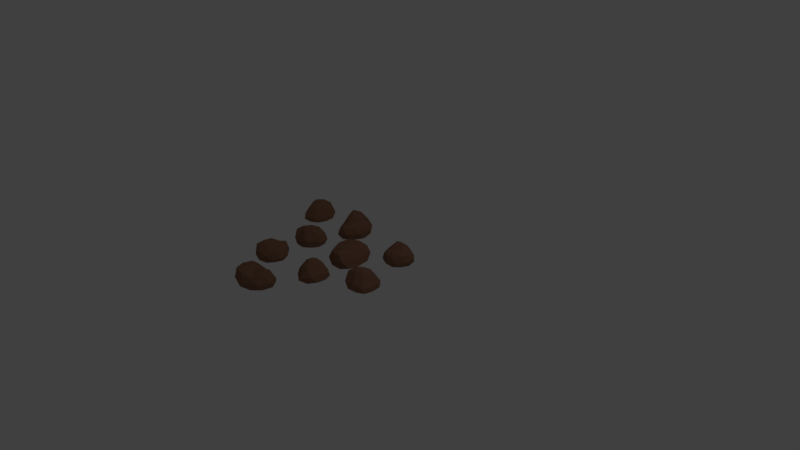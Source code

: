 # Source: Marsrock2.blend  (saved by Blender 2.78.0; exported with 4.5.12 LTS)
import bpy
from mathutils import Matrix  # noqa: F401  (used for matrix-valued properties, if any)

bpy.ops.wm.read_factory_settings(use_empty=True)
scene = bpy.context.scene
scene.name = 'Scene'

# ---- collections
col_collection_1 = bpy.data.collections.new('Collection 1'); scene.collection.children.link(col_collection_1)

# ---- materials (node trees are filled in below, after node groups)
mat_material_001 = bpy.data.materials.new('Material.001')
mat_material_001.alpha_threshold = 0.0
mat_material_001.use_transparent_shadow = False
mat_material_001.diffuse_color = (0.2529, 0.1287, 0.08177, 1.0)
mat_material_001.roughness = 0.5
mat_material_001.specular_intensity = 0.1121

# ---- material node trees

# ---- world
world_world = bpy.data.worlds.new('World'); scene.world = world_world
world_world.color = (0.05088, 0.05088, 0.05088)
world_world.use_sun_shadow = False
world_world.sun_shadow_jitter_overblur = 0.0
world_world.cycles.sampling_method = 'MANUAL'

# ---- cameras
cam_camera = bpy.data.cameras.new('Camera')
cam_camera.clip_end = 100.0
cam_camera.lens = 35.0
cam_camera.sensor_width = 32.0
cam_camera.sensor_height = 18.0
cam_camera.ortho_scale = 7.314
cam_camera.dof.focus_distance = 0.0
cam_camera.dof.aperture_fstop = 128.0

# ---- lights
light_lamp = bpy.data.lights.new('Lamp', 'POINT')
light_lamp.transmission_factor = 0.0
light_lamp.cutoff_distance = 30.0
light_lamp.energy = 100.0
light_lamp.shadow_buffer_clip_start = 1.001
light_lamp.shadow_soft_size = 0.1
light_lamp.shadow_maximum_resolution = 0.006
light_lamp.use_absolute_resolution = True

# ---- meshes
me_icosphere_003 = bpy.data.meshes.new('Icosphere.003')
me_icosphere_003.from_pydata([(3.764, -0.879, -1.341), (3.771, -0.6428, -1.337), (3.998, -0.7655, -1.337), (3.92, -1.067, -1.337), (3.614, -1.093, -1.338), (3.531, -0.8411, -1.338), (3.91, -0.6589, -1.128), (3.986, -0.9032, -1.186), (3.769, -1.13, -1.149), (3.526, -0.9859, -1.184), (3.702, -0.8029, -1.193), (3.772, -0.8881, -1.15), (3.897, -0.8071, -1.356), (3.772, -0.745, -1.356), (3.894, -0.6591, -1.347), (3.645, -0.735, -1.347), (3.631, -0.8613, -1.357), (3.851, -0.9845, -1.357), (3.991, -0.9214, -1.347), (3.673, -1.001, -1.357), (3.772, -1.121, -1.347), (3.524, -0.9645, -1.349), (3.73, -0.6941, -1.25), (3.587, -0.8085, -1.254), (3.98, -0.6743, -1.235), (3.858, -0.6157, -1.236), (3.989, -1.007, -1.249), (4.035, -0.8301, -1.246), (3.683, -1.157, -1.242), (3.86, -1.139, -1.239), (3.485, -0.9178, -1.254), (3.528, -1.058, -1.254), (3.811, -0.7028, -1.146), (3.974, -0.7558, -1.14), (3.899, -1.043, -1.156), (3.621, -1.083, -1.162), (3.589, -0.899, -1.18), (3.855, -0.7558, -1.106), (3.738, -0.8468, -1.161), (3.889, -0.8857, -1.155), (3.759, -1.016, -1.135), (3.644, -0.966, -1.148), (3.112, -0.8133, -1.367), (3.1, -0.6137, -1.323), (3.298, -0.7401, -1.324), (3.239, -0.968, -1.33), (3.005, -0.9825, -1.316), (2.92, -0.7656, -1.323), (3.221, -0.6436, -1.207), (3.307, -0.8625, -1.225), (3.126, -1.012, -1.146), (3.005, -0.8338, -1.122), (2.992, -0.6477, -1.164), (3.18, -0.7526, -1.149), (3.221, -0.7704, -1.362), (3.105, -0.6961, -1.362), (3.214, -0.6529, -1.338), (2.991, -0.6664, -1.332), (2.998, -0.7841, -1.362), (3.187, -0.9043, -1.362), (3.296, -0.8611, -1.338), (3.049, -0.9129, -1.362), (3.124, -1.004, -1.333), (2.936, -0.8824, -1.332), (3.03, -0.6033, -1.253), (2.929, -0.696, -1.253), (3.285, -0.6711, -1.274), (3.168, -0.5968, -1.273), (3.301, -0.9337, -1.289), (3.335, -0.7998, -1.275), (3.057, -1.03, -1.227), (3.194, -1.022, -1.271), (2.921, -0.8201, -1.252), (2.962, -0.9381, -1.227), (3.103, -0.6163, -1.164), (3.292, -0.7413, -1.183), (3.236, -0.9581, -1.205), (3.075, -0.9206, -1.115), (3.012, -0.7243, -1.155), (3.203, -0.6912, -1.148), (3.074, -0.6795, -1.14), (3.254, -0.8202, -1.171), (3.143, -0.9107, -1.115), (3.077, -0.7932, -1.105), (3.607, -0.1915, -1.329), (3.594, 0.01517, -1.329), (3.798, -0.1104, -1.318), (3.743, -0.3595, -1.329), (3.491, -0.3644, -1.329), (3.402, -0.1411, -1.329), (3.629, -0.07206, -1.147), (3.782, -0.2421, -1.132), (3.596, -0.3201, -1.162), (3.464, -0.218, -1.169), (3.537, -0.104, -1.169), (3.597, -0.1876, -1.083), (3.718, -0.1437, -1.335), (3.598, -0.07079, -1.342), (3.7, -0.02565, -1.329), (3.489, -0.05382, -1.336), (3.485, -0.1633, -1.344), (3.688, -0.2893, -1.344), (3.81, -0.2438, -1.334), (3.541, -0.2922, -1.344), (3.61, -0.3808, -1.336), (3.423, -0.258, -1.336), (3.55, -0.01037, -1.262), (3.442, -0.09834, -1.264), (3.733, -0.0589, -1.235), (3.639, 0.007858, -1.251), (3.812, -0.3225, -1.261), (3.829, -0.1735, -1.243), (3.533, -0.3811, -1.262), (3.681, -0.3785, -1.262), (3.389, -0.1871, -1.262), (3.448, -0.3122, -1.262), (3.583, -0.0725, -1.139), (3.699, -0.1419, -1.106), (3.723, -0.3073, -1.139), (3.511, -0.288, -1.148), (3.479, -0.149, -1.157), (3.61, -0.1238, -1.086), (3.56, -0.143, -1.099), (3.684, -0.218, -1.066), (3.605, -0.2612, -1.098), (3.53, -0.204, -1.106), (2.028, -1.323, -1.341), (2.206, -1.479, -1.337), (1.967, -1.575, -1.337), (1.784, -1.323, -1.337), (1.958, -1.071, -1.338), (2.206, -1.167, -1.338), (2.105, -1.575, -1.128), (1.868, -1.479, -1.186), (1.831, -1.167, -1.149), (2.097, -1.071, -1.184), (2.127, -1.323, -1.193), (2.016, -1.323, -1.15), (1.999, -1.471, -1.356), (2.126, -1.415, -1.356), (2.115, -1.563, -1.347), (2.215, -1.323, -1.347), (2.127, -1.231, -1.357), (1.891, -1.323, -1.357), (1.851, -1.471, -1.347), (1.992, -1.175, -1.357), (1.836, -1.175, -1.347), (2.115, -1.083, -1.349), (2.192, -1.415, -1.25), (2.195, -1.231, -1.254), (2.049, -1.619, -1.235), (2.171, -1.563, -1.236), (1.786, -1.415, -1.249), (1.893, -1.563, -1.246), (1.866, -1.083, -1.242), (1.767, -1.231, -1.239), (2.176, -1.083, -1.254), (2.04, -1.027, -1.254), (2.134, -1.471, -1.146), (1.99, -1.563, -1.14), (1.816, -1.323, -1.156), (1.962, -1.083, -1.162), (2.124, -1.175, -1.18), (2.065, -1.471, -1.106), (2.07, -1.323, -1.161), (1.944, -1.415, -1.155), (1.925, -1.231, -1.135), (2.037, -1.175, -1.148), (2.494, -0.862, -1.367), (2.656, -0.9793, -1.323), (2.432, -1.052, -1.324), (2.293, -0.8616, -1.33), (2.432, -0.6712, -1.316), (2.653, -0.7442, -1.323), (2.556, -1.054, -1.207), (2.332, -0.9809, -1.225), (2.332, -0.7458, -1.146), (2.546, -0.7661, -1.122), (2.698, -0.8746, -1.164), (2.497, -0.9532, -1.149), (2.457, -0.9735, -1.362), (2.589, -0.9308, -1.362), (2.553, -1.043, -1.338), (2.684, -0.8618, -1.332), (2.589, -0.7925, -1.362), (2.376, -0.8616, -1.362), (2.34, -0.9735, -1.338), (2.457, -0.7497, -1.362), (2.34, -0.7497, -1.333), (2.552, -0.6824, -1.332), (2.708, -0.9321, -1.253), (2.701, -0.7956, -1.253), (2.494, -1.085, -1.274), (2.625, -1.043, -1.273), (2.281, -0.9308, -1.289), (2.362, -1.043, -1.275), (2.362, -0.6814, -1.227), (2.281, -0.7924, -1.271), (2.61, -0.7105, -1.252), (2.493, -0.6665, -1.227), (2.651, -0.9805, -1.164), (2.435, -1.046, -1.183), (2.303, -0.8653, -1.205), (2.435, -0.7647, -1.115), (2.626, -0.8413, -1.155), (2.53, -1.009, -1.148), (2.621, -0.9176, -1.14), (2.398, -0.9665, -1.171), (2.399, -0.824, -1.115), (2.532, -0.8472, -1.105), (2.659, -1.639, -1.329), (2.826, -1.761, -1.329), (2.599, -1.838, -1.318), (2.442, -1.638, -1.329), (2.599, -1.44, -1.329), (2.828, -1.513, -1.329), (2.736, -1.732, -1.147), (2.508, -1.742, -1.132), (2.566, -1.549, -1.162), (2.729, -1.512, -1.169), (2.77, -1.641, -1.169), (2.667, -1.634, -1.083), (2.625, -1.755, -1.335), (2.757, -1.709, -1.342), (2.727, -1.816, -1.329), (2.839, -1.636, -1.336), (2.758, -1.563, -1.344), (2.531, -1.64, -1.344), (2.489, -1.762, -1.334), (2.623, -1.524, -1.344), (2.51, -1.521, -1.336), (2.724, -1.455, -1.336), (2.834, -1.711, -1.262), (2.835, -1.571, -1.264), (2.68, -1.821, -1.235), (2.792, -1.791, -1.251), (2.427, -1.714, -1.261), (2.531, -1.822, -1.243), (2.559, -1.461, -1.262), (2.467, -1.577, -1.262), (2.801, -1.474, -1.262), (2.666, -1.44, -1.262), (2.765, -1.697, -1.139), (2.638, -1.742, -1.106), (2.495, -1.655, -1.139), (2.645, -1.504, -1.148), (2.773, -1.567, -1.157), (2.709, -1.685, -1.086), (2.726, -1.634, -1.099), (2.589, -1.682, -1.066), (2.606, -1.594, -1.098), (2.698, -1.572, -1.106), (3.269, -1.537, -1.349), (3.138, -1.733, -1.345), (3.011, -1.509, -1.345), (3.237, -1.295, -1.345), (3.51, -1.434, -1.345), (3.447, -1.692, -1.345), (3.029, -1.646, -1.136), (3.094, -1.398, -1.194), (3.398, -1.321, -1.157), (3.528, -1.572, -1.191), (3.282, -1.634, -1.201), (3.267, -1.525, -1.157), (3.118, -1.527, -1.363), (3.191, -1.646, -1.364), (3.043, -1.654, -1.355), (3.293, -1.722, -1.355), (3.373, -1.622, -1.364), (3.251, -1.401, -1.364), (3.099, -1.38, -1.355), (3.411, -1.481, -1.364), (3.391, -1.327, -1.355), (3.518, -1.591, -1.356), (3.2, -1.711, -1.258), (3.382, -1.69, -1.262), (2.978, -1.596, -1.243), (3.05, -1.71, -1.244), (3.146, -1.308, -1.256), (3.014, -1.435, -1.254), (3.485, -1.344, -1.25), (3.326, -1.266, -1.246), (3.526, -1.651, -1.262), (3.564, -1.51, -1.261), (3.136, -1.661, -1.153), (3.026, -1.53, -1.148), (3.241, -1.326, -1.164), (3.498, -1.44, -1.169), (3.429, -1.613, -1.187), (3.127, -1.593, -1.114), (3.274, -1.578, -1.169), (3.167, -1.465, -1.162), (3.346, -1.423, -1.142), (3.417, -1.527, -1.156), (3.787, -1.938, -1.375), (3.692, -2.114, -1.331), (3.591, -1.901, -1.332), (3.761, -1.739, -1.338), (3.968, -1.851, -1.324), (3.925, -2.08, -1.33), (3.605, -2.024, -1.215), (3.648, -1.793, -1.233), (3.881, -1.762, -1.153), (3.889, -1.977, -1.13), (3.801, -2.142, -1.172), (3.697, -1.953, -1.156), (3.672, -1.916, -1.37), (3.731, -2.041, -1.37), (3.616, -2.02, -1.346), (3.812, -2.127, -1.34), (3.869, -2.023, -1.37), (3.772, -1.821, -1.37), (3.656, -1.8, -1.346), (3.894, -1.887, -1.37), (3.878, -1.77, -1.34), (3.973, -1.972, -1.34), (3.746, -2.16, -1.261), (3.88, -2.134, -1.261), (3.566, -1.967, -1.281), (3.625, -2.092, -1.281), (3.691, -1.736, -1.296), (3.591, -1.831, -1.283), (3.949, -1.784, -1.235), (3.828, -1.718, -1.278), (3.953, -2.033, -1.26), (3.981, -1.912, -1.234), (3.69, -2.11, -1.171), (3.597, -1.904, -1.19), (3.759, -1.749, -1.213), (3.876, -1.867, -1.123), (3.825, -2.067, -1.162), (3.646, -1.993, -1.155), (3.749, -2.072, -1.148), (3.671, -1.857, -1.178), (3.812, -1.839, -1.123), (3.807, -1.974, -1.113), (3.038, -2.203, -1.337), (2.94, -2.385, -1.336), (2.833, -2.17, -1.325), (3.011, -1.988, -1.337), (3.228, -2.118, -1.337), (3.186, -2.355, -1.337), (2.956, -2.292, -1.155), (2.916, -2.067, -1.14), (3.115, -2.1, -1.17), (3.174, -2.256, -1.176), (3.051, -2.314, -1.177), (3.044, -2.211, -1.091), (2.919, -2.185, -1.343), (2.982, -2.31, -1.35), (2.872, -2.294, -1.336), (3.065, -2.382, -1.344), (3.126, -2.291, -1.352), (3.021, -2.077, -1.352), (2.894, -2.051, -1.342), (3.147, -2.152, -1.352), (3.136, -2.041, -1.344), (3.229, -2.244, -1.344), (2.99, -2.387, -1.269), (3.129, -2.369, -1.271), (2.861, -2.249, -1.242), (2.905, -2.355, -1.259), (2.933, -1.983, -1.269), (2.84, -2.1, -1.25), (3.201, -2.082, -1.269), (3.075, -2.005, -1.269), (3.221, -2.322, -1.27), (3.237, -2.185, -1.269), (2.995, -2.316, -1.146), (2.934, -2.196, -1.113), (3.001, -2.043, -1.147), (3.17, -2.172, -1.156), (3.124, -2.307, -1.164), (3.0, -2.259, -1.093), (3.052, -2.269, -1.107), (2.986, -2.139, -1.073), (3.076, -2.145, -1.106), (3.11, -2.233, -1.114)], [], [(0, 13, 12), (1, 13, 15), (0, 12, 17), (0, 17, 19), (0, 19, 16), (1, 15, 22), (2, 14, 24), (3, 18, 26), (4, 20, 28), (5, 21, 30), (1, 22, 25), (2, 24, 27), (3, 26, 29), (4, 28, 31), (5, 30, 23), (6, 32, 37), (7, 33, 39), (8, 34, 40), (9, 35, 41), (10, 36, 38), (38, 41, 11), (38, 36, 41), (36, 9, 41), (41, 40, 11), (41, 35, 40), (35, 8, 40), (40, 39, 11), (40, 34, 39), (34, 7, 39), (39, 37, 11), (39, 33, 37), (33, 6, 37), (37, 38, 11), (37, 32, 38), (32, 10, 38), (23, 36, 10), (23, 30, 36), (30, 9, 36), (31, 35, 9), (31, 28, 35), (28, 8, 35), (29, 34, 8), (29, 26, 34), (26, 7, 34), (27, 33, 7), (27, 24, 33), (24, 6, 33), (25, 32, 6), (25, 22, 32), (22, 10, 32), (30, 31, 9), (30, 21, 31), (21, 4, 31), (28, 29, 8), (28, 20, 29), (20, 3, 29), (26, 27, 7), (26, 18, 27), (18, 2, 27), (24, 25, 6), (24, 14, 25), (14, 1, 25), (22, 23, 10), (22, 15, 23), (15, 5, 23), (16, 21, 5), (16, 19, 21), (19, 4, 21), (19, 20, 4), (19, 17, 20), (17, 3, 20), (17, 18, 3), (17, 12, 18), (12, 2, 18), (15, 16, 5), (15, 13, 16), (13, 0, 16), (12, 14, 2), (12, 13, 14), (13, 1, 14), (42, 55, 54), (43, 55, 57), (42, 54, 59), (42, 59, 61), (42, 61, 58), (43, 57, 64), (44, 56, 66), (45, 60, 68), (46, 62, 70), (47, 63, 72), (43, 64, 67), (44, 66, 69), (45, 68, 71), (46, 70, 73), (47, 72, 65), (48, 74, 79), (49, 75, 81), (50, 76, 82), (51, 77, 83), (52, 78, 80), (80, 83, 53), (80, 78, 83), (78, 51, 83), (83, 82, 53), (83, 77, 82), (77, 50, 82), (82, 81, 53), (82, 76, 81), (76, 49, 81), (81, 79, 53), (81, 75, 79), (75, 48, 79), (79, 80, 53), (79, 74, 80), (74, 52, 80), (65, 78, 52), (65, 72, 78), (72, 51, 78), (73, 77, 51), (73, 70, 77), (70, 50, 77), (71, 76, 50), (71, 68, 76), (68, 49, 76), (69, 75, 49), (69, 66, 75), (66, 48, 75), (67, 74, 48), (67, 64, 74), (64, 52, 74), (72, 73, 51), (72, 63, 73), (63, 46, 73), (70, 71, 50), (70, 62, 71), (62, 45, 71), (68, 69, 49), (68, 60, 69), (60, 44, 69), (66, 67, 48), (66, 56, 67), (56, 43, 67), (64, 65, 52), (64, 57, 65), (57, 47, 65), (58, 63, 47), (58, 61, 63), (61, 46, 63), (61, 62, 46), (61, 59, 62), (59, 45, 62), (59, 60, 45), (59, 54, 60), (54, 44, 60), (57, 58, 47), (57, 55, 58), (55, 42, 58), (54, 56, 44), (54, 55, 56), (55, 43, 56), (84, 97, 96), (85, 97, 99), (84, 96, 101), (84, 101, 103), (84, 103, 100), (85, 99, 106), (86, 98, 108), (87, 102, 110), (88, 104, 112), (89, 105, 114), (85, 106, 109), (86, 108, 111), (87, 110, 113), (88, 112, 115), (89, 114, 107), (90, 116, 121), (91, 117, 123), (92, 118, 124), (93, 119, 125), (94, 120, 122), (122, 125, 95), (122, 120, 125), (120, 93, 125), (125, 124, 95), (125, 119, 124), (119, 92, 124), (124, 123, 95), (124, 118, 123), (118, 91, 123), (123, 121, 95), (123, 117, 121), (117, 90, 121), (121, 122, 95), (121, 116, 122), (116, 94, 122), (107, 120, 94), (107, 114, 120), (114, 93, 120), (115, 119, 93), (115, 112, 119), (112, 92, 119), (113, 118, 92), (113, 110, 118), (110, 91, 118), (111, 117, 91), (111, 108, 117), (108, 90, 117), (109, 116, 90), (109, 106, 116), (106, 94, 116), (114, 115, 93), (114, 105, 115), (105, 88, 115), (112, 113, 92), (112, 104, 113), (104, 87, 113), (110, 111, 91), (110, 102, 111), (102, 86, 111), (108, 109, 90), (108, 98, 109), (98, 85, 109), (106, 107, 94), (106, 99, 107), (99, 89, 107), (100, 105, 89), (100, 103, 105), (103, 88, 105), (103, 104, 88), (103, 101, 104), (101, 87, 104), (101, 102, 87), (101, 96, 102), (96, 86, 102), (99, 100, 89), (99, 97, 100), (97, 84, 100), (96, 98, 86), (96, 97, 98), (97, 85, 98), (126, 139, 138), (127, 139, 141), (126, 138, 143), (126, 143, 145), (126, 145, 142), (127, 141, 148), (128, 140, 150), (129, 144, 152), (130, 146, 154), (131, 147, 156), (127, 148, 151), (128, 150, 153), (129, 152, 155), (130, 154, 157), (131, 156, 149), (132, 158, 163), (133, 159, 165), (134, 160, 166), (135, 161, 167), (136, 162, 164), (164, 167, 137), (164, 162, 167), (162, 135, 167), (167, 166, 137), (167, 161, 166), (161, 134, 166), (166, 165, 137), (166, 160, 165), (160, 133, 165), (165, 163, 137), (165, 159, 163), (159, 132, 163), (163, 164, 137), (163, 158, 164), (158, 136, 164), (149, 162, 136), (149, 156, 162), (156, 135, 162), (157, 161, 135), (157, 154, 161), (154, 134, 161), (155, 160, 134), (155, 152, 160), (152, 133, 160), (153, 159, 133), (153, 150, 159), (150, 132, 159), (151, 158, 132), (151, 148, 158), (148, 136, 158), (156, 157, 135), (156, 147, 157), (147, 130, 157), (154, 155, 134), (154, 146, 155), (146, 129, 155), (152, 153, 133), (152, 144, 153), (144, 128, 153), (150, 151, 132), (150, 140, 151), (140, 127, 151), (148, 149, 136), (148, 141, 149), (141, 131, 149), (142, 147, 131), (142, 145, 147), (145, 130, 147), (145, 146, 130), (145, 143, 146), (143, 129, 146), (143, 144, 129), (143, 138, 144), (138, 128, 144), (141, 142, 131), (141, 139, 142), (139, 126, 142), (138, 140, 128), (138, 139, 140), (139, 127, 140), (168, 181, 180), (169, 181, 183), (168, 180, 185), (168, 185, 187), (168, 187, 184), (169, 183, 190), (170, 182, 192), (171, 186, 194), (172, 188, 196), (173, 189, 198), (169, 190, 193), (170, 192, 195), (171, 194, 197), (172, 196, 199), (173, 198, 191), (174, 200, 205), (175, 201, 207), (176, 202, 208), (177, 203, 209), (178, 204, 206), (206, 209, 179), (206, 204, 209), (204, 177, 209), (209, 208, 179), (209, 203, 208), (203, 176, 208), (208, 207, 179), (208, 202, 207), (202, 175, 207), (207, 205, 179), (207, 201, 205), (201, 174, 205), (205, 206, 179), (205, 200, 206), (200, 178, 206), (191, 204, 178), (191, 198, 204), (198, 177, 204), (199, 203, 177), (199, 196, 203), (196, 176, 203), (197, 202, 176), (197, 194, 202), (194, 175, 202), (195, 201, 175), (195, 192, 201), (192, 174, 201), (193, 200, 174), (193, 190, 200), (190, 178, 200), (198, 199, 177), (198, 189, 199), (189, 172, 199), (196, 197, 176), (196, 188, 197), (188, 171, 197), (194, 195, 175), (194, 186, 195), (186, 170, 195), (192, 193, 174), (192, 182, 193), (182, 169, 193), (190, 191, 178), (190, 183, 191), (183, 173, 191), (184, 189, 173), (184, 187, 189), (187, 172, 189), (187, 188, 172), (187, 185, 188), (185, 171, 188), (185, 186, 171), (185, 180, 186), (180, 170, 186), (183, 184, 173), (183, 181, 184), (181, 168, 184), (180, 182, 170), (180, 181, 182), (181, 169, 182), (210, 223, 222), (211, 223, 225), (210, 222, 227), (210, 227, 229), (210, 229, 226), (211, 225, 232), (212, 224, 234), (213, 228, 236), (214, 230, 238), (215, 231, 240), (211, 232, 235), (212, 234, 237), (213, 236, 239), (214, 238, 241), (215, 240, 233), (216, 242, 247), (217, 243, 249), (218, 244, 250), (219, 245, 251), (220, 246, 248), (248, 251, 221), (248, 246, 251), (246, 219, 251), (251, 250, 221), (251, 245, 250), (245, 218, 250), (250, 249, 221), (250, 244, 249), (244, 217, 249), (249, 247, 221), (249, 243, 247), (243, 216, 247), (247, 248, 221), (247, 242, 248), (242, 220, 248), (233, 246, 220), (233, 240, 246), (240, 219, 246), (241, 245, 219), (241, 238, 245), (238, 218, 245), (239, 244, 218), (239, 236, 244), (236, 217, 244), (237, 243, 217), (237, 234, 243), (234, 216, 243), (235, 242, 216), (235, 232, 242), (232, 220, 242), (240, 241, 219), (240, 231, 241), (231, 214, 241), (238, 239, 218), (238, 230, 239), (230, 213, 239), (236, 237, 217), (236, 228, 237), (228, 212, 237), (234, 235, 216), (234, 224, 235), (224, 211, 235), (232, 233, 220), (232, 225, 233), (225, 215, 233), (226, 231, 215), (226, 229, 231), (229, 214, 231), (229, 230, 214), (229, 227, 230), (227, 213, 230), (227, 228, 213), (227, 222, 228), (222, 212, 228), (225, 226, 215), (225, 223, 226), (223, 210, 226), (222, 224, 212), (222, 223, 224), (223, 211, 224), (252, 265, 264), (253, 265, 267), (252, 264, 269), (252, 269, 271), (252, 271, 268), (253, 267, 274), (254, 266, 276), (255, 270, 278), (256, 272, 280), (257, 273, 282), (253, 274, 277), (254, 276, 279), (255, 278, 281), (256, 280, 283), (257, 282, 275), (258, 284, 289), (259, 285, 291), (260, 286, 292), (261, 287, 293), (262, 288, 290), (290, 293, 263), (290, 288, 293), (288, 261, 293), (293, 292, 263), (293, 287, 292), (287, 260, 292), (292, 291, 263), (292, 286, 291), (286, 259, 291), (291, 289, 263), (291, 285, 289), (285, 258, 289), (289, 290, 263), (289, 284, 290), (284, 262, 290), (275, 288, 262), (275, 282, 288), (282, 261, 288), (283, 287, 261), (283, 280, 287), (280, 260, 287), (281, 286, 260), (281, 278, 286), (278, 259, 286), (279, 285, 259), (279, 276, 285), (276, 258, 285), (277, 284, 258), (277, 274, 284), (274, 262, 284), (282, 283, 261), (282, 273, 283), (273, 256, 283), (280, 281, 260), (280, 272, 281), (272, 255, 281), (278, 279, 259), (278, 270, 279), (270, 254, 279), (276, 277, 258), (276, 266, 277), (266, 253, 277), (274, 275, 262), (274, 267, 275), (267, 257, 275), (268, 273, 257), (268, 271, 273), (271, 256, 273), (271, 272, 256), (271, 269, 272), (269, 255, 272), (269, 270, 255), (269, 264, 270), (264, 254, 270), (267, 268, 257), (267, 265, 268), (265, 252, 268), (264, 266, 254), (264, 265, 266), (265, 253, 266), (294, 307, 306), (295, 307, 309), (294, 306, 311), (294, 311, 313), (294, 313, 310), (295, 309, 316), (296, 308, 318), (297, 312, 320), (298, 314, 322), (299, 315, 324), (295, 316, 319), (296, 318, 321), (297, 320, 323), (298, 322, 325), (299, 324, 317), (300, 326, 331), (301, 327, 333), (302, 328, 334), (303, 329, 335), (304, 330, 332), (332, 335, 305), (332, 330, 335), (330, 303, 335), (335, 334, 305), (335, 329, 334), (329, 302, 334), (334, 333, 305), (334, 328, 333), (328, 301, 333), (333, 331, 305), (333, 327, 331), (327, 300, 331), (331, 332, 305), (331, 326, 332), (326, 304, 332), (317, 330, 304), (317, 324, 330), (324, 303, 330), (325, 329, 303), (325, 322, 329), (322, 302, 329), (323, 328, 302), (323, 320, 328), (320, 301, 328), (321, 327, 301), (321, 318, 327), (318, 300, 327), (319, 326, 300), (319, 316, 326), (316, 304, 326), (324, 325, 303), (324, 315, 325), (315, 298, 325), (322, 323, 302), (322, 314, 323), (314, 297, 323), (320, 321, 301), (320, 312, 321), (312, 296, 321), (318, 319, 300), (318, 308, 319), (308, 295, 319), (316, 317, 304), (316, 309, 317), (309, 299, 317), (310, 315, 299), (310, 313, 315), (313, 298, 315), (313, 314, 298), (313, 311, 314), (311, 297, 314), (311, 312, 297), (311, 306, 312), (306, 296, 312), (309, 310, 299), (309, 307, 310), (307, 294, 310), (306, 308, 296), (306, 307, 308), (307, 295, 308), (336, 349, 348), (337, 349, 351), (336, 348, 353), (336, 353, 355), (336, 355, 352), (337, 351, 358), (338, 350, 360), (339, 354, 362), (340, 356, 364), (341, 357, 366), (337, 358, 361), (338, 360, 363), (339, 362, 365), (340, 364, 367), (341, 366, 359), (342, 368, 373), (343, 369, 375), (344, 370, 376), (345, 371, 377), (346, 372, 374), (374, 377, 347), (374, 372, 377), (372, 345, 377), (377, 376, 347), (377, 371, 376), (371, 344, 376), (376, 375, 347), (376, 370, 375), (370, 343, 375), (375, 373, 347), (375, 369, 373), (369, 342, 373), (373, 374, 347), (373, 368, 374), (368, 346, 374), (359, 372, 346), (359, 366, 372), (366, 345, 372), (367, 371, 345), (367, 364, 371), (364, 344, 371), (365, 370, 344), (365, 362, 370), (362, 343, 370), (363, 369, 343), (363, 360, 369), (360, 342, 369), (361, 368, 342), (361, 358, 368), (358, 346, 368), (366, 367, 345), (366, 357, 367), (357, 340, 367), (364, 365, 344), (364, 356, 365), (356, 339, 365), (362, 363, 343), (362, 354, 363), (354, 338, 363), (360, 361, 342), (360, 350, 361), (350, 337, 361), (358, 359, 346), (358, 351, 359), (351, 341, 359), (352, 357, 341), (352, 355, 357), (355, 340, 357), (355, 356, 340), (355, 353, 356), (353, 339, 356), (353, 354, 339), (353, 348, 354), (348, 338, 354), (351, 352, 341), (351, 349, 352), (349, 336, 352), (348, 350, 338), (348, 349, 350), (349, 337, 350)])
_uv = me_icosphere_003.uv_layers.new(name='UVMap')
_uv.uv.foreach_set('vector', [0.0, 0.0, 1.0, 0.0, 1.0, 1.0, 0.0, 0.0, 1.0, 0.0, 1.0, 1.0, 0.0, 0.0, 1.0, 0.0, 1.0, 1.0, 0.0, 0.0, 1.0, 0.0, 1.0, 1.0, 0.0, 0.0, 1.0, 0.0, 1.0, 1.0, 0.0, 0.0, 1.0, 0.0, 1.0, 1.0, 0.0, 0.0, 1.0, 0.0, 1.0, 1.0, 0.0, 0.0, 1.0, 0.0, 1.0, 1.0, 0.0, 0.0, 1.0, 0.0, 1.0, 1.0, 0.0, 0.0, 1.0, 0.0, 1.0, 1.0, 0.0, 0.0, 1.0, 0.0, 1.0, 1.0, 0.0, 0.0, 1.0, 0.0, 1.0, 1.0, 0.0, 0.0, 1.0, 0.0, 1.0, 1.0, 0.0, 0.0, 1.0, 0.0, 1.0, 1.0, 0.0, 0.0, 1.0, 0.0, 1.0, 1.0, 0.0, 0.0, 1.0, 0.0, 1.0, 1.0, 0.0, 0.0, 1.0, 0.0, 1.0, 1.0, 0.0, 0.0, 1.0, 0.0, 1.0, 1.0, 0.0, 0.0, 1.0, 0.0, 1.0, 1.0, 0.0, 0.0, 1.0, 0.0, 1.0, 1.0, 0.0, 0.0, 1.0, 0.0, 1.0, 1.0, 0.0, 0.0, 1.0, 0.0, 1.0, 1.0, 0.0, 0.0, 1.0, 0.0, 1.0, 1.0, 0.0, 0.0, 1.0, 0.0, 1.0, 1.0, 0.0, 0.0, 1.0, 0.0, 1.0, 1.0, 0.0, 0.0, 1.0, 0.0, 1.0, 1.0, 0.0, 0.0, 1.0, 0.0, 1.0, 1.0, 0.0, 0.0, 1.0, 0.0, 1.0, 1.0, 0.0, 0.0, 1.0, 0.0, 1.0, 1.0, 0.0, 0.0, 1.0, 0.0, 1.0, 1.0, 0.0, 0.0, 1.0, 0.0, 1.0, 1.0, 0.0, 0.0, 1.0, 0.0, 1.0, 1.0, 0.0, 0.0, 1.0, 0.0, 1.0, 1.0, 0.0, 0.0, 1.0, 0.0, 1.0, 1.0, 0.0, 0.0, 1.0, 0.0, 1.0, 1.0, 0.0, 0.0, 1.0, 0.0, 1.0, 1.0, 0.0, 0.0, 1.0, 0.0, 1.0, 1.0, 0.0, 0.0, 1.0, 0.0, 1.0, 1.0, 0.0, 0.0, 1.0, 0.0, 1.0, 1.0, 0.0, 0.0, 1.0, 0.0, 1.0, 1.0, 0.0, 0.0, 1.0, 0.0, 1.0, 1.0, 0.0, 0.0, 1.0, 0.0, 1.0, 1.0, 0.0, 0.0, 1.0, 0.0, 1.0, 1.0, 0.0, 0.0, 1.0, 0.0, 1.0, 1.0, 0.0, 0.0, 1.0, 0.0, 1.0, 1.0, 0.0, 0.0, 1.0, 0.0, 1.0, 1.0, 0.0, 0.0, 1.0, 0.0, 1.0, 1.0, 0.0, 0.0, 1.0, 0.0, 1.0, 1.0, 0.0, 0.0, 1.0, 0.0, 1.0, 1.0, 0.0, 0.0, 1.0, 0.0, 1.0, 1.0, 0.0, 0.0, 1.0, 0.0, 1.0, 1.0, 0.0, 0.0, 1.0, 0.0, 1.0, 1.0, 0.0, 0.0, 1.0, 0.0, 1.0, 1.0, 0.0, 0.0, 1.0, 0.0, 1.0, 1.0, 0.0, 0.0, 1.0, 0.0, 1.0, 1.0, 0.0, 0.0, 1.0, 0.0, 1.0, 1.0, 0.0, 0.0, 1.0, 0.0, 1.0, 1.0, 0.0, 0.0, 1.0, 0.0, 1.0, 1.0, 0.0, 0.0, 1.0, 0.0, 1.0, 1.0, 0.0, 0.0, 1.0, 0.0, 1.0, 1.0, 0.0, 0.0, 1.0, 0.0, 1.0, 1.0, 0.0, 0.0, 1.0, 0.0, 1.0, 1.0, 0.0, 0.0, 1.0, 0.0, 1.0, 1.0, 0.0, 0.0, 1.0, 0.0, 1.0, 1.0, 0.0, 0.0, 1.0, 0.0, 1.0, 1.0, 0.0, 0.0, 1.0, 0.0, 1.0, 1.0, 0.0, 0.0, 1.0, 0.0, 1.0, 1.0, 0.0, 0.0, 1.0, 0.0, 1.0, 1.0, 0.0, 0.0, 1.0, 0.0, 1.0, 1.0, 0.0, 0.0, 1.0, 0.0, 1.0, 1.0, 0.0, 0.0, 1.0, 0.0, 1.0, 1.0, 0.0, 0.0, 1.0, 0.0, 1.0, 1.0, 0.0, 0.0, 1.0, 0.0, 1.0, 1.0, 0.0, 0.0, 1.0, 0.0, 1.0, 1.0, 0.0, 0.0, 1.0, 0.0, 1.0, 1.0, 0.0, 0.0, 1.0, 0.0, 1.0, 1.0, 0.0, 0.0, 1.0, 0.0, 1.0, 1.0, 0.0, 0.0, 1.0, 0.0, 1.0, 1.0, 0.0, 0.0, 1.0, 0.0, 1.0, 1.0, 0.0, 0.0, 1.0, 0.0, 1.0, 1.0, 0.0, 0.0, 1.0, 0.0, 1.0, 1.0, 0.0, 0.0, 1.0, 0.0, 1.0, 1.0, 0.0, 0.0, 1.0, 0.0, 1.0, 1.0, 0.0, 0.0, 1.0, 0.0, 1.0, 1.0, 0.0, 0.0, 1.0, 0.0, 1.0, 1.0, 0.0, 0.0, 1.0, 0.0, 1.0, 1.0, 0.0, 0.0, 1.0, 0.0, 1.0, 1.0, 0.0, 0.0, 1.0, 0.0, 1.0, 1.0, 0.0, 0.0, 1.0, 0.0, 1.0, 1.0, 0.0, 0.0, 1.0, 0.0, 1.0, 1.0, 0.0, 0.0, 1.0, 0.0, 1.0, 1.0, 0.0, 0.0, 1.0, 0.0, 1.0, 1.0, 0.0, 0.0, 1.0, 0.0, 1.0, 1.0, 0.0, 0.0, 1.0, 0.0, 1.0, 1.0, 0.0, 0.0, 1.0, 0.0, 1.0, 1.0, 0.0, 0.0, 1.0, 0.0, 1.0, 1.0, 0.0, 0.0, 1.0, 0.0, 1.0, 1.0, 0.0, 0.0, 1.0, 0.0, 1.0, 1.0, 0.0, 0.0, 1.0, 0.0, 1.0, 1.0, 0.0, 0.0, 1.0, 0.0, 1.0, 1.0, 0.0, 0.0, 1.0, 0.0, 1.0, 1.0, 0.0, 0.0, 1.0, 0.0, 1.0, 1.0, 0.0, 0.0, 1.0, 0.0, 1.0, 1.0, 0.0, 0.0, 1.0, 0.0, 1.0, 1.0, 0.0, 0.0, 1.0, 0.0, 1.0, 1.0, 0.0, 0.0, 1.0, 0.0, 1.0, 1.0, 0.0, 0.0, 1.0, 0.0, 1.0, 1.0, 0.0, 0.0, 1.0, 0.0, 1.0, 1.0, 0.0, 0.0, 1.0, 0.0, 1.0, 1.0, 0.0, 0.0, 1.0, 0.0, 1.0, 1.0, 0.0, 0.0, 1.0, 0.0, 1.0, 1.0, 0.0, 0.0, 1.0, 0.0, 1.0, 1.0, 0.0, 0.0, 1.0, 0.0, 1.0, 1.0, 0.0, 0.0, 1.0, 0.0, 1.0, 1.0, 0.0, 0.0, 1.0, 0.0, 1.0, 1.0, 0.0, 0.0, 1.0, 0.0, 1.0, 1.0, 0.0, 0.0, 1.0, 0.0, 1.0, 1.0, 0.0, 0.0, 1.0, 0.0, 1.0, 1.0, 0.0, 0.0, 1.0, 0.0, 1.0, 1.0, 0.0, 0.0, 1.0, 0.0, 1.0, 1.0, 0.0, 0.0, 1.0, 0.0, 1.0, 1.0, 0.0, 0.0, 1.0, 0.0, 1.0, 1.0, 0.0, 0.0, 1.0, 0.0, 1.0, 1.0, 0.0, 0.0, 1.0, 0.0, 1.0, 1.0, 0.0, 0.0, 1.0, 0.0, 1.0, 1.0, 0.0, 0.0, 1.0, 0.0, 1.0, 1.0, 0.0, 0.0, 1.0, 0.0, 1.0, 1.0, 0.0, 0.0, 1.0, 0.0, 1.0, 1.0, 0.0, 0.0, 1.0, 0.0, 1.0, 1.0, 0.0, 0.0, 1.0, 0.0, 1.0, 1.0, 0.0, 0.0, 1.0, 0.0, 1.0, 1.0, 0.0, 0.0, 1.0, 0.0, 1.0, 1.0, 0.0, 0.0, 1.0, 0.0, 1.0, 1.0, 0.0, 0.0, 1.0, 0.0, 1.0, 1.0, 0.0, 0.0, 1.0, 0.0, 1.0, 1.0, 0.0, 0.0, 1.0, 0.0, 1.0, 1.0, 0.0, 0.0, 1.0, 0.0, 1.0, 1.0, 0.0, 0.0, 1.0, 0.0, 1.0, 1.0, 0.0, 0.0, 1.0, 0.0, 1.0, 1.0, 0.0, 0.0, 1.0, 0.0, 1.0, 1.0, 0.0, 0.0, 1.0, 0.0, 1.0, 1.0, 0.0, 0.0, 1.0, 0.0, 1.0, 1.0, 0.0, 0.0, 1.0, 0.0, 1.0, 1.0, 0.0, 0.0, 1.0, 0.0, 1.0, 1.0, 0.0, 0.0, 1.0, 0.0, 1.0, 1.0, 0.0, 0.0, 1.0, 0.0, 1.0, 1.0, 0.0, 0.0, 1.0, 0.0, 1.0, 1.0, 0.0, 0.0, 1.0, 0.0, 1.0, 1.0, 0.0, 0.0, 1.0, 0.0, 1.0, 1.0, 0.0, 0.0, 1.0, 0.0, 1.0, 1.0, 0.0, 0.0, 1.0, 0.0, 1.0, 1.0, 0.0, 0.0, 1.0, 0.0, 1.0, 1.0, 0.0, 0.0, 1.0, 0.0, 1.0, 1.0, 0.0, 0.0, 1.0, 0.0, 1.0, 1.0, 0.0, 0.0, 1.0, 0.0, 1.0, 1.0, 0.0, 0.0, 1.0, 0.0, 1.0, 1.0, 0.0, 0.0, 1.0, 0.0, 1.0, 1.0, 0.0, 0.0, 1.0, 0.0, 1.0, 1.0, 0.0, 0.0, 1.0, 0.0, 1.0, 1.0, 0.0, 0.0, 1.0, 0.0, 1.0, 1.0, 0.0, 0.0, 1.0, 0.0, 1.0, 1.0, 0.0, 0.0, 1.0, 0.0, 1.0, 1.0, 0.0, 0.0, 1.0, 0.0, 1.0, 1.0, 0.0, 0.0, 1.0, 0.0, 1.0, 1.0, 0.0, 0.0, 1.0, 0.0, 1.0, 1.0, 0.0, 0.0, 1.0, 0.0, 1.0, 1.0, 0.0, 0.0, 1.0, 0.0, 1.0, 1.0, 0.0, 0.0, 1.0, 0.0, 1.0, 1.0, 0.0, 0.0, 1.0, 0.0, 1.0, 1.0, 0.0, 0.0, 1.0, 0.0, 1.0, 1.0, 0.0, 0.0, 1.0, 0.0, 1.0, 1.0, 0.0, 0.0, 1.0, 0.0, 1.0, 1.0, 0.0, 0.0, 1.0, 0.0, 1.0, 1.0, 0.0, 0.0, 1.0, 0.0, 1.0, 1.0, 0.0, 0.0, 1.0, 0.0, 1.0, 1.0, 0.0, 0.0, 1.0, 0.0, 1.0, 1.0, 0.0, 0.0, 1.0, 0.0, 1.0, 1.0, 0.0, 0.0, 1.0, 0.0, 1.0, 1.0, 0.0, 0.0, 1.0, 0.0, 1.0, 1.0, 0.0, 0.0, 1.0, 0.0, 1.0, 1.0, 0.0, 0.0, 1.0, 0.0, 1.0, 1.0, 0.0, 0.0, 1.0, 0.0, 1.0, 1.0, 0.0, 0.0, 1.0, 0.0, 1.0, 1.0, 0.0, 0.0, 1.0, 0.0, 1.0, 1.0, 0.0, 0.0, 1.0, 0.0, 1.0, 1.0, 0.0, 0.0, 1.0, 0.0, 1.0, 1.0, 0.0, 0.0, 1.0, 0.0, 1.0, 1.0, 0.0, 0.0, 1.0, 0.0, 1.0, 1.0, 0.0, 0.0, 1.0, 0.0, 1.0, 1.0, 0.0, 0.0, 1.0, 0.0, 1.0, 1.0, 0.0, 0.0, 1.0, 0.0, 1.0, 1.0, 0.0, 0.0, 1.0, 0.0, 1.0, 1.0, 0.0, 0.0, 1.0, 0.0, 1.0, 1.0, 0.0, 0.0, 1.0, 0.0, 1.0, 1.0, 0.0, 0.0, 1.0, 0.0, 1.0, 1.0, 0.0, 0.0, 1.0, 0.0, 1.0, 1.0, 0.0, 0.0, 1.0, 0.0, 1.0, 1.0, 0.0, 0.0, 1.0, 0.0, 1.0, 1.0, 0.0, 0.0, 1.0, 0.0, 1.0, 1.0, 0.0, 0.0, 1.0, 0.0, 1.0, 1.0, 0.0, 0.0, 1.0, 0.0, 1.0, 1.0, 0.0, 0.0, 1.0, 0.0, 1.0, 1.0, 0.0, 0.0, 1.0, 0.0, 1.0, 1.0, 0.0, 0.0, 1.0, 0.0, 1.0, 1.0, 0.0, 0.0, 1.0, 0.0, 1.0, 1.0, 0.0, 0.0, 1.0, 0.0, 1.0, 1.0, 0.0, 0.0, 1.0, 0.0, 1.0, 1.0, 0.0, 0.0, 1.0, 0.0, 1.0, 1.0, 0.0, 0.0, 1.0, 0.0, 1.0, 1.0, 0.0, 0.0, 1.0, 0.0, 1.0, 1.0, 0.0, 0.0, 1.0, 0.0, 1.0, 1.0, 0.0, 0.0, 1.0, 0.0, 1.0, 1.0, 0.0, 0.0, 1.0, 0.0, 1.0, 1.0, 0.0, 0.0, 1.0, 0.0, 1.0, 1.0, 0.0, 0.0, 1.0, 0.0, 1.0, 1.0, 0.0, 0.0, 1.0, 0.0, 1.0, 1.0, 0.0, 0.0, 1.0, 0.0, 1.0, 1.0, 0.0, 0.0, 1.0, 0.0, 1.0, 1.0, 0.0, 0.0, 1.0, 0.0, 1.0, 1.0, 0.0, 0.0, 1.0, 0.0, 1.0, 1.0, 0.0, 0.0, 1.0, 0.0, 1.0, 1.0, 0.0, 0.0, 1.0, 0.0, 1.0, 1.0, 0.0, 0.0, 1.0, 0.0, 1.0, 1.0, 0.0, 0.0, 1.0, 0.0, 1.0, 1.0, 0.0, 0.0, 1.0, 0.0, 1.0, 1.0, 0.0, 0.0, 1.0, 0.0, 1.0, 1.0, 0.0, 0.0, 1.0, 0.0, 1.0, 1.0, 0.0, 0.0, 1.0, 0.0, 1.0, 1.0, 0.0, 0.0, 1.0, 0.0, 1.0, 1.0, 0.0, 0.0, 1.0, 0.0, 1.0, 1.0, 0.0, 0.0, 1.0, 0.0, 1.0, 1.0, 0.0, 0.0, 1.0, 0.0, 1.0, 1.0, 0.0, 0.0, 1.0, 0.0, 1.0, 1.0, 0.0, 0.0, 1.0, 0.0, 1.0, 1.0, 0.0, 0.0, 1.0, 0.0, 1.0, 1.0, 0.0, 0.0, 1.0, 0.0, 1.0, 1.0, 0.0, 0.0, 1.0, 0.0, 1.0, 1.0, 0.0, 0.0, 1.0, 0.0, 1.0, 1.0, 0.0, 0.0, 1.0, 0.0, 1.0, 1.0, 0.0, 0.0, 1.0, 0.0, 1.0, 1.0, 0.0, 0.0, 1.0, 0.0, 1.0, 1.0, 0.0, 0.0, 1.0, 0.0, 1.0, 1.0, 0.0, 0.0, 1.0, 0.0, 1.0, 1.0, 0.0, 0.0, 1.0, 0.0, 1.0, 1.0, 0.0, 0.0, 1.0, 0.0, 1.0, 1.0, 0.0, 0.0, 1.0, 0.0, 1.0, 1.0, 0.0, 0.0, 1.0, 0.0, 1.0, 1.0, 0.0, 0.0, 1.0, 0.0, 1.0, 1.0, 0.0, 0.0, 1.0, 0.0, 1.0, 1.0, 0.0, 0.0, 1.0, 0.0, 1.0, 1.0, 0.0, 0.0, 1.0, 0.0, 1.0, 1.0, 0.0, 0.0, 1.0, 0.0, 1.0, 1.0, 0.0, 0.0, 1.0, 0.0, 1.0, 1.0, 0.0, 0.0, 1.0, 0.0, 1.0, 1.0, 0.0, 0.0, 1.0, 0.0, 1.0, 1.0, 0.0, 0.0, 1.0, 0.0, 1.0, 1.0, 0.0, 0.0, 1.0, 0.0, 1.0, 1.0, 0.0, 0.0, 1.0, 0.0, 1.0, 1.0, 0.0, 0.0, 1.0, 0.0, 1.0, 1.0, 0.0, 0.0, 1.0, 0.0, 1.0, 1.0, 0.0, 0.0, 1.0, 0.0, 1.0, 1.0, 0.0, 0.0, 1.0, 0.0, 1.0, 1.0, 0.0, 0.0, 1.0, 0.0, 1.0, 1.0, 0.0, 0.0, 1.0, 0.0, 1.0, 1.0, 0.0, 0.0, 1.0, 0.0, 1.0, 1.0, 0.0, 0.0, 1.0, 0.0, 1.0, 1.0, 0.0, 0.0, 1.0, 0.0, 1.0, 1.0, 0.0, 0.0, 1.0, 0.0, 1.0, 1.0, 0.0, 0.0, 1.0, 0.0, 1.0, 1.0, 0.0, 0.0, 1.0, 0.0, 1.0, 1.0, 0.0, 0.0, 1.0, 0.0, 1.0, 1.0, 0.0, 0.0, 1.0, 0.0, 1.0, 1.0, 0.0, 0.0, 1.0, 0.0, 1.0, 1.0, 0.0, 0.0, 1.0, 0.0, 1.0, 1.0, 0.0, 0.0, 1.0, 0.0, 1.0, 1.0, 0.0, 0.0, 1.0, 0.0, 1.0, 1.0, 0.0, 0.0, 1.0, 0.0, 1.0, 1.0, 0.0, 0.0, 1.0, 0.0, 1.0, 1.0, 0.0, 0.0, 1.0, 0.0, 1.0, 1.0, 0.0, 0.0, 1.0, 0.0, 1.0, 1.0, 0.0, 0.0, 1.0, 0.0, 1.0, 1.0, 0.0, 0.0, 1.0, 0.0, 1.0, 1.0, 0.0, 0.0, 1.0, 0.0, 1.0, 1.0, 0.0, 0.0, 1.0, 0.0, 1.0, 1.0, 0.0, 0.0, 1.0, 0.0, 1.0, 1.0, 0.0, 0.0, 1.0, 0.0, 1.0, 1.0, 0.0, 0.0, 1.0, 0.0, 1.0, 1.0, 0.0, 0.0, 1.0, 0.0, 1.0, 1.0, 0.0, 0.0, 1.0, 0.0, 1.0, 1.0, 0.0, 0.0, 1.0, 0.0, 1.0, 1.0, 0.0, 0.0, 1.0, 0.0, 1.0, 1.0, 0.0, 0.0, 1.0, 0.0, 1.0, 1.0, 0.0, 0.0, 1.0, 0.0, 1.0, 1.0, 0.0, 0.0, 1.0, 0.0, 1.0, 1.0, 0.0, 0.0, 1.0, 0.0, 1.0, 1.0, 0.0, 0.0, 1.0, 0.0, 1.0, 1.0, 0.0, 0.0, 1.0, 0.0, 1.0, 1.0, 0.0, 0.0, 1.0, 0.0, 1.0, 1.0, 0.0, 0.0, 1.0, 0.0, 1.0, 1.0, 0.0, 0.0, 1.0, 0.0, 1.0, 1.0, 0.0, 0.0, 1.0, 0.0, 1.0, 1.0, 0.0, 0.0, 1.0, 0.0, 1.0, 1.0, 0.0, 0.0, 1.0, 0.0, 1.0, 1.0, 0.0, 0.0, 1.0, 0.0, 1.0, 1.0, 0.0, 0.0, 1.0, 0.0, 1.0, 1.0, 0.0, 0.0, 1.0, 0.0, 1.0, 1.0, 0.0, 0.0, 1.0, 0.0, 1.0, 1.0, 0.0, 0.0, 1.0, 0.0, 1.0, 1.0, 0.0, 0.0, 1.0, 0.0, 1.0, 1.0, 0.0, 0.0, 1.0, 0.0, 1.0, 1.0, 0.0, 0.0, 1.0, 0.0, 1.0, 1.0, 0.0, 0.0, 1.0, 0.0, 1.0, 1.0, 0.0, 0.0, 1.0, 0.0, 1.0, 1.0, 0.0, 0.0, 1.0, 0.0, 1.0, 1.0, 0.0, 0.0, 1.0, 0.0, 1.0, 1.0, 0.0, 0.0, 1.0, 0.0, 1.0, 1.0, 0.0, 0.0, 1.0, 0.0, 1.0, 1.0, 0.0, 0.0, 1.0, 0.0, 1.0, 1.0, 0.0, 0.0, 1.0, 0.0, 1.0, 1.0, 0.0, 0.0, 1.0, 0.0, 1.0, 1.0, 0.0, 0.0, 1.0, 0.0, 1.0, 1.0, 0.0, 0.0, 1.0, 0.0, 1.0, 1.0, 0.0, 0.0, 1.0, 0.0, 1.0, 1.0, 0.0, 0.0, 1.0, 0.0, 1.0, 1.0, 0.0, 0.0, 1.0, 0.0, 1.0, 1.0, 0.0, 0.0, 1.0, 0.0, 1.0, 1.0, 0.0, 0.0, 1.0, 0.0, 1.0, 1.0, 0.0, 0.0, 1.0, 0.0, 1.0, 1.0, 0.0, 0.0, 1.0, 0.0, 1.0, 1.0, 0.0, 0.0, 1.0, 0.0, 1.0, 1.0, 0.0, 0.0, 1.0, 0.0, 1.0, 1.0, 0.0, 0.0, 1.0, 0.0, 1.0, 1.0, 0.0, 0.0, 1.0, 0.0, 1.0, 1.0, 0.0, 0.0, 1.0, 0.0, 1.0, 1.0, 0.0, 0.0, 1.0, 0.0, 1.0, 1.0, 0.0, 0.0, 1.0, 0.0, 1.0, 1.0, 0.0, 0.0, 1.0, 0.0, 1.0, 1.0, 0.0, 0.0, 1.0, 0.0, 1.0, 1.0, 0.0, 0.0, 1.0, 0.0, 1.0, 1.0, 0.0, 0.0, 1.0, 0.0, 1.0, 1.0, 0.0, 0.0, 1.0, 0.0, 1.0, 1.0, 0.0, 0.0, 1.0, 0.0, 1.0, 1.0, 0.0, 0.0, 1.0, 0.0, 1.0, 1.0, 0.0, 0.0, 1.0, 0.0, 1.0, 1.0, 0.0, 0.0, 1.0, 0.0, 1.0, 1.0, 0.0, 0.0, 1.0, 0.0, 1.0, 1.0, 0.0, 0.0, 1.0, 0.0, 1.0, 1.0, 0.0, 0.0, 1.0, 0.0, 1.0, 1.0, 0.0, 0.0, 1.0, 0.0, 1.0, 1.0, 0.0, 0.0, 1.0, 0.0, 1.0, 1.0, 0.0, 0.0, 1.0, 0.0, 1.0, 1.0, 0.0, 0.0, 1.0, 0.0, 1.0, 1.0, 0.0, 0.0, 1.0, 0.0, 1.0, 1.0, 0.0, 0.0, 1.0, 0.0, 1.0, 1.0, 0.0, 0.0, 1.0, 0.0, 1.0, 1.0, 0.0, 0.0, 1.0, 0.0, 1.0, 1.0, 0.0, 0.0, 1.0, 0.0, 1.0, 1.0, 0.0, 0.0, 1.0, 0.0, 1.0, 1.0, 0.0, 0.0, 1.0, 0.0, 1.0, 1.0, 0.0, 0.0, 1.0, 0.0, 1.0, 1.0, 0.0, 0.0, 1.0, 0.0, 1.0, 1.0, 0.0, 0.0, 1.0, 0.0, 1.0, 1.0, 0.0, 0.0, 1.0, 0.0, 1.0, 1.0, 0.0, 0.0, 1.0, 0.0, 1.0, 1.0, 0.0, 0.0, 1.0, 0.0, 1.0, 1.0, 0.0, 0.0, 1.0, 0.0, 1.0, 1.0, 0.0, 0.0, 1.0, 0.0, 1.0, 1.0, 0.0, 0.0, 1.0, 0.0, 1.0, 1.0, 0.0, 0.0, 1.0, 0.0, 1.0, 1.0, 0.0, 0.0, 1.0, 0.0, 1.0, 1.0, 0.0, 0.0, 1.0, 0.0, 1.0, 1.0, 0.0, 0.0, 1.0, 0.0, 1.0, 1.0, 0.0, 0.0, 1.0, 0.0, 1.0, 1.0, 0.0, 0.0, 1.0, 0.0, 1.0, 1.0, 0.0, 0.0, 1.0, 0.0, 1.0, 1.0, 0.0, 0.0, 1.0, 0.0, 1.0, 1.0, 0.0, 0.0, 1.0, 0.0, 1.0, 1.0, 0.0, 0.0, 1.0, 0.0, 1.0, 1.0, 0.0, 0.0, 1.0, 0.0, 1.0, 1.0, 0.0, 0.0, 1.0, 0.0, 1.0, 1.0, 0.0, 0.0, 1.0, 0.0, 1.0, 1.0, 0.0, 0.0, 1.0, 0.0, 1.0, 1.0, 0.0, 0.0, 1.0, 0.0, 1.0, 1.0, 0.0, 0.0, 1.0, 0.0, 1.0, 1.0, 0.0, 0.0, 1.0, 0.0, 1.0, 1.0, 0.0, 0.0, 1.0, 0.0, 1.0, 1.0, 0.0, 0.0, 1.0, 0.0, 1.0, 1.0, 0.0, 0.0, 1.0, 0.0, 1.0, 1.0, 0.0, 0.0, 1.0, 0.0, 1.0, 1.0, 0.0, 0.0, 1.0, 0.0, 1.0, 1.0, 0.0, 0.0, 1.0, 0.0, 1.0, 1.0, 0.0, 0.0, 1.0, 0.0, 1.0, 1.0, 0.0, 0.0, 1.0, 0.0, 1.0, 1.0, 0.0, 0.0, 1.0, 0.0, 1.0, 1.0, 0.0, 0.0, 1.0, 0.0, 1.0, 1.0, 0.0, 0.0, 1.0, 0.0, 1.0, 1.0, 0.0, 0.0, 1.0, 0.0, 1.0, 1.0, 0.0, 0.0, 1.0, 0.0, 1.0, 1.0, 0.0, 0.0, 1.0, 0.0, 1.0, 1.0, 0.0, 0.0, 1.0, 0.0, 1.0, 1.0, 0.0, 0.0, 1.0, 0.0, 1.0, 1.0, 0.0, 0.0, 1.0, 0.0, 1.0, 1.0, 0.0, 0.0, 1.0, 0.0, 1.0, 1.0, 0.0, 0.0, 1.0, 0.0, 1.0, 1.0, 0.0, 0.0, 1.0, 0.0, 1.0, 1.0, 0.0, 0.0, 1.0, 0.0, 1.0, 1.0, 0.0, 0.0, 1.0, 0.0, 1.0, 1.0, 0.0, 0.0, 1.0, 0.0, 1.0, 1.0, 0.0, 0.0, 1.0, 0.0, 1.0, 1.0, 0.0, 0.0, 1.0, 0.0, 1.0, 1.0, 0.0, 0.0, 1.0, 0.0, 1.0, 1.0, 0.0, 0.0, 1.0, 0.0, 1.0, 1.0, 0.0, 0.0, 1.0, 0.0, 1.0, 1.0, 0.0, 0.0, 1.0, 0.0, 1.0, 1.0, 0.0, 0.0, 1.0, 0.0, 1.0, 1.0, 0.0, 0.0, 1.0, 0.0, 1.0, 1.0, 0.0, 0.0, 1.0, 0.0, 1.0, 1.0, 0.0, 0.0, 1.0, 0.0, 1.0, 1.0, 0.0, 0.0, 1.0, 0.0, 1.0, 1.0, 0.0, 0.0, 1.0, 0.0, 1.0, 1.0, 0.0, 0.0, 1.0, 0.0, 1.0, 1.0, 0.0, 0.0, 1.0, 0.0, 1.0, 1.0, 0.0, 0.0, 1.0, 0.0, 1.0, 1.0, 0.0, 0.0, 1.0, 0.0, 1.0, 1.0, 0.0, 0.0, 1.0, 0.0, 1.0, 1.0, 0.0, 0.0, 1.0, 0.0, 1.0, 1.0, 0.0, 0.0, 1.0, 0.0, 1.0, 1.0, 0.0, 0.0, 1.0, 0.0, 1.0, 1.0, 0.0, 0.0, 1.0, 0.0, 1.0, 1.0, 0.0, 0.0, 1.0, 0.0, 1.0, 1.0, 0.0, 0.0, 1.0, 0.0, 1.0, 1.0, 0.0, 0.0, 1.0, 0.0, 1.0, 1.0, 0.0, 0.0, 1.0, 0.0, 1.0, 1.0, 0.0, 0.0, 1.0, 0.0, 1.0, 1.0, 0.0, 0.0, 1.0, 0.0, 1.0, 1.0, 0.0, 0.0, 1.0, 0.0, 1.0, 1.0, 0.0, 0.0, 1.0, 0.0, 1.0, 1.0, 0.0, 0.0, 1.0, 0.0, 1.0, 1.0, 0.0, 0.0, 1.0, 0.0, 1.0, 1.0, 0.0, 0.0, 1.0, 0.0, 1.0, 1.0, 0.0, 0.0, 1.0, 0.0, 1.0, 1.0, 0.0, 0.0, 1.0, 0.0, 1.0, 1.0, 0.0, 0.0, 1.0, 0.0, 1.0, 1.0, 0.0, 0.0, 1.0, 0.0, 1.0, 1.0, 0.0, 0.0, 1.0, 0.0, 1.0, 1.0, 0.0, 0.0, 1.0, 0.0, 1.0, 1.0, 0.0, 0.0, 1.0, 0.0, 1.0, 1.0, 0.0, 0.0, 1.0, 0.0, 1.0, 1.0, 0.0, 0.0, 1.0, 0.0, 1.0, 1.0, 0.0, 0.0, 1.0, 0.0, 1.0, 1.0, 0.0, 0.0, 1.0, 0.0, 1.0, 1.0, 0.0, 0.0, 1.0, 0.0, 1.0, 1.0, 0.0, 0.0, 1.0, 0.0, 1.0, 1.0, 0.0, 0.0, 1.0, 0.0, 1.0, 1.0, 0.0, 0.0, 1.0, 0.0, 1.0, 1.0, 0.0, 0.0, 1.0, 0.0, 1.0, 1.0, 0.0, 0.0, 1.0, 0.0, 1.0, 1.0, 0.0, 0.0, 1.0, 0.0, 1.0, 1.0, 0.0, 0.0, 1.0, 0.0, 1.0, 1.0, 0.0, 0.0, 1.0, 0.0, 1.0, 1.0, 0.0, 0.0, 1.0, 0.0, 1.0, 1.0, 0.0, 0.0, 1.0, 0.0, 1.0, 1.0, 0.0, 0.0, 1.0, 0.0, 1.0, 1.0, 0.0, 0.0, 1.0, 0.0, 1.0, 1.0, 0.0, 0.0, 1.0, 0.0, 1.0, 1.0, 0.0, 0.0, 1.0, 0.0, 1.0, 1.0, 0.0, 0.0, 1.0, 0.0, 1.0, 1.0, 0.0, 0.0, 1.0, 0.0, 1.0, 1.0, 0.0, 0.0, 1.0, 0.0, 1.0, 1.0, 0.0, 0.0, 1.0, 0.0, 1.0, 1.0, 0.0, 0.0, 1.0, 0.0, 1.0, 1.0, 0.0, 0.0, 1.0, 0.0, 1.0, 1.0, 0.0, 0.0, 1.0, 0.0, 1.0, 1.0, 0.0, 0.0, 1.0, 0.0, 1.0, 1.0, 0.0, 0.0, 1.0, 0.0, 1.0, 1.0, 0.0, 0.0, 1.0, 0.0, 1.0, 1.0, 0.0, 0.0, 1.0, 0.0, 1.0, 1.0, 0.0, 0.0, 1.0, 0.0, 1.0, 1.0, 0.0, 0.0, 1.0, 0.0, 1.0, 1.0, 0.0, 0.0, 1.0, 0.0, 1.0, 1.0, 0.0, 0.0, 1.0, 0.0, 1.0, 1.0, 0.0, 0.0, 1.0, 0.0, 1.0, 1.0, 0.0, 0.0, 1.0, 0.0, 1.0, 1.0, 0.0, 0.0, 1.0, 0.0, 1.0, 1.0, 0.0, 0.0, 1.0, 0.0, 1.0, 1.0, 0.0, 0.0, 1.0, 0.0, 1.0, 1.0, 0.0, 0.0, 1.0, 0.0, 1.0, 1.0, 0.0, 0.0, 1.0, 0.0, 1.0, 1.0, 0.0, 0.0, 1.0, 0.0, 1.0, 1.0, 0.0, 0.0, 1.0, 0.0, 1.0, 1.0, 0.0, 0.0, 1.0, 0.0, 1.0, 1.0, 0.0, 0.0, 1.0, 0.0, 1.0, 1.0, 0.0, 0.0, 1.0, 0.0, 1.0, 1.0, 0.0, 0.0, 1.0, 0.0, 1.0, 1.0, 0.0, 0.0, 1.0, 0.0, 1.0, 1.0, 0.0, 0.0, 1.0, 0.0, 1.0, 1.0, 0.0, 0.0, 1.0, 0.0, 1.0, 1.0, 0.0, 0.0, 1.0, 0.0, 1.0, 1.0, 0.0, 0.0, 1.0, 0.0, 1.0, 1.0, 0.0, 0.0, 1.0, 0.0, 1.0, 1.0, 0.0, 0.0, 1.0, 0.0, 1.0, 1.0, 0.0, 0.0, 1.0, 0.0, 1.0, 1.0, 0.0, 0.0, 1.0, 0.0, 1.0, 1.0, 0.0, 0.0, 1.0, 0.0, 1.0, 1.0, 0.0, 0.0, 1.0, 0.0, 1.0, 1.0, 0.0, 0.0, 1.0, 0.0, 1.0, 1.0, 0.0, 0.0, 1.0, 0.0, 1.0, 1.0, 0.0, 0.0, 1.0, 0.0, 1.0, 1.0, 0.0, 0.0, 1.0, 0.0, 1.0, 1.0, 0.0, 0.0, 1.0, 0.0, 1.0, 1.0, 0.0, 0.0, 1.0, 0.0, 1.0, 1.0, 0.0, 0.0, 1.0, 0.0, 1.0, 1.0, 0.0, 0.0, 1.0, 0.0, 1.0, 1.0, 0.0, 0.0, 1.0, 0.0, 1.0, 1.0, 0.0, 0.0, 1.0, 0.0, 1.0, 1.0, 0.0, 0.0, 1.0, 0.0, 1.0, 1.0, 0.0, 0.0, 1.0, 0.0, 1.0, 1.0, 0.0, 0.0, 1.0, 0.0, 1.0, 1.0, 0.0, 0.0, 1.0, 0.0, 1.0, 1.0, 0.0, 0.0, 1.0, 0.0, 1.0, 1.0, 0.0, 0.0, 1.0, 0.0, 1.0, 1.0, 0.0, 0.0, 1.0, 0.0, 1.0, 1.0, 0.0, 0.0, 1.0, 0.0, 1.0, 1.0, 0.0, 0.0, 1.0, 0.0, 1.0, 1.0, 0.0, 0.0, 1.0, 0.0, 1.0, 1.0, 0.0, 0.0, 1.0, 0.0, 1.0, 1.0, 0.0, 0.0, 1.0, 0.0, 1.0, 1.0, 0.0, 0.0, 1.0, 0.0, 1.0, 1.0, 0.0, 0.0, 1.0, 0.0, 1.0, 1.0, 0.0, 0.0, 1.0, 0.0, 1.0, 1.0, 0.0, 0.0, 1.0, 0.0, 1.0, 1.0, 0.0, 0.0, 1.0, 0.0, 1.0, 1.0, 0.0, 0.0, 1.0, 0.0, 1.0, 1.0, 0.0, 0.0, 1.0, 0.0, 1.0, 1.0, 0.0, 0.0, 1.0, 0.0, 1.0, 1.0, 0.0, 0.0, 1.0, 0.0, 1.0, 1.0, 0.0, 0.0, 1.0, 0.0, 1.0, 1.0, 0.0, 0.0, 1.0, 0.0, 1.0, 1.0, 0.0, 0.0, 1.0, 0.0, 1.0, 1.0, 0.0, 0.0, 1.0, 0.0, 1.0, 1.0, 0.0, 0.0, 1.0, 0.0, 1.0, 1.0, 0.0, 0.0, 1.0, 0.0, 1.0, 1.0, 0.0, 0.0, 1.0, 0.0, 1.0, 1.0, 0.0, 0.0, 1.0, 0.0, 1.0, 1.0, 0.0, 0.0, 1.0, 0.0, 1.0, 1.0, 0.0, 0.0, 1.0, 0.0, 1.0, 1.0, 0.0, 0.0, 1.0, 0.0, 1.0, 1.0, 0.0, 0.0, 1.0, 0.0, 1.0, 1.0, 0.0, 0.0, 1.0, 0.0, 1.0, 1.0, 0.0, 0.0, 1.0, 0.0, 1.0, 1.0, 0.0, 0.0, 1.0, 0.0, 1.0, 1.0, 0.0, 0.0, 1.0, 0.0, 1.0, 1.0, 0.0, 0.0, 1.0, 0.0, 1.0, 1.0, 0.0, 0.0, 1.0, 0.0, 1.0, 1.0, 0.0, 0.0, 1.0, 0.0, 1.0, 1.0, 0.0, 0.0, 1.0, 0.0, 1.0, 1.0, 0.0, 0.0, 1.0, 0.0, 1.0, 1.0, 0.0, 0.0, 1.0, 0.0, 1.0, 1.0, 0.0, 0.0, 1.0, 0.0, 1.0, 1.0, 0.0, 0.0, 1.0, 0.0, 1.0, 1.0, 0.0, 0.0, 1.0, 0.0, 1.0, 1.0, 0.0, 0.0, 1.0, 0.0, 1.0, 1.0, 0.0, 0.0, 1.0, 0.0, 1.0, 1.0, 0.0, 0.0, 1.0, 0.0, 1.0, 1.0, 0.0, 0.0, 1.0, 0.0, 1.0, 1.0, 0.0, 0.0, 1.0, 0.0, 1.0, 1.0, 0.0, 0.0, 1.0, 0.0, 1.0, 1.0, 0.0, 0.0, 1.0, 0.0, 1.0, 1.0, 0.0, 0.0, 1.0, 0.0, 1.0, 1.0, 0.0, 0.0, 1.0, 0.0, 1.0, 1.0, 0.0, 0.0, 1.0, 0.0, 1.0, 1.0, 0.0, 0.0, 1.0, 0.0, 1.0, 1.0, 0.0, 0.0, 1.0, 0.0, 1.0, 1.0, 0.0, 0.0, 1.0, 0.0, 1.0, 1.0, 0.0, 0.0, 1.0, 0.0, 1.0, 1.0, 0.0, 0.0, 1.0, 0.0, 1.0, 1.0, 0.0, 0.0, 1.0, 0.0, 1.0, 1.0, 0.0, 0.0, 1.0, 0.0, 1.0, 1.0, 0.0, 0.0, 1.0, 0.0, 1.0, 1.0, 0.0, 0.0, 1.0, 0.0, 1.0, 1.0, 0.0, 0.0, 1.0, 0.0, 1.0, 1.0, 0.0, 0.0, 1.0, 0.0, 1.0, 1.0, 0.0, 0.0, 1.0, 0.0, 1.0, 1.0, 0.0, 0.0, 1.0, 0.0, 1.0, 1.0, 0.0, 0.0, 1.0, 0.0, 1.0, 1.0, 0.0, 0.0, 1.0, 0.0, 1.0, 1.0, 0.0, 0.0, 1.0, 0.0, 1.0, 1.0, 0.0, 0.0, 1.0, 0.0, 1.0, 1.0, 0.0, 0.0, 1.0, 0.0, 1.0, 1.0, 0.0, 0.0, 1.0, 0.0, 1.0, 1.0, 0.0, 0.0, 1.0, 0.0, 1.0, 1.0, 0.0, 0.0, 1.0, 0.0, 1.0, 1.0, 0.0, 0.0, 1.0, 0.0, 1.0, 1.0, 0.0, 0.0, 1.0, 0.0, 1.0, 1.0, 0.0, 0.0, 1.0, 0.0, 1.0, 1.0, 0.0, 0.0, 1.0, 0.0, 1.0, 1.0, 0.0, 0.0, 1.0, 0.0, 1.0, 1.0, 0.0, 0.0, 1.0, 0.0, 1.0, 1.0, 0.0, 0.0, 1.0, 0.0, 1.0, 1.0, 0.0, 0.0, 1.0, 0.0, 1.0, 1.0, 0.0, 0.0, 1.0, 0.0, 1.0, 1.0, 0.0, 0.0, 1.0, 0.0, 1.0, 1.0, 0.0, 0.0, 1.0, 0.0, 1.0, 1.0, 0.0, 0.0, 1.0, 0.0, 1.0, 1.0, 0.0, 0.0, 1.0, 0.0, 1.0, 1.0, 0.0, 0.0, 1.0, 0.0, 1.0, 1.0, 0.0, 0.0, 1.0, 0.0, 1.0, 1.0, 0.0, 0.0, 1.0, 0.0, 1.0, 1.0, 0.0, 0.0, 1.0, 0.0, 1.0, 1.0, 0.0, 0.0, 1.0, 0.0, 1.0, 1.0, 0.0, 0.0, 1.0, 0.0, 1.0, 1.0, 0.0, 0.0, 1.0, 0.0, 1.0, 1.0, 0.0, 0.0, 1.0, 0.0, 1.0, 1.0, 0.0, 0.0, 1.0, 0.0, 1.0, 1.0, 0.0, 0.0, 1.0, 0.0, 1.0, 1.0, 0.0, 0.0, 1.0, 0.0, 1.0, 1.0, 0.0, 0.0, 1.0, 0.0, 1.0, 1.0, 0.0, 0.0, 1.0, 0.0, 1.0, 1.0, 0.0, 0.0, 1.0, 0.0, 1.0, 1.0, 0.0, 0.0, 1.0, 0.0, 1.0, 1.0, 0.0, 0.0, 1.0, 0.0, 1.0, 1.0, 0.0, 0.0, 1.0, 0.0, 1.0, 1.0, 0.0, 0.0, 1.0, 0.0, 1.0, 1.0, 0.0, 0.0, 1.0, 0.0, 1.0, 1.0, 0.0, 0.0, 1.0, 0.0, 1.0, 1.0, 0.0, 0.0, 1.0, 0.0, 1.0, 1.0, 0.0, 0.0, 1.0, 0.0, 1.0, 1.0, 0.0, 0.0, 1.0, 0.0, 1.0, 1.0, 0.0, 0.0, 1.0, 0.0, 1.0, 1.0, 0.0, 0.0, 1.0, 0.0, 1.0, 1.0, 0.0, 0.0, 1.0, 0.0, 1.0, 1.0, 0.0, 0.0, 1.0, 0.0, 1.0, 1.0, 0.0, 0.0, 1.0, 0.0, 1.0, 1.0, 0.0, 0.0, 1.0, 0.0, 1.0, 1.0, 0.0, 0.0, 1.0, 0.0, 1.0, 1.0, 0.0, 0.0, 1.0, 0.0, 1.0, 1.0, 0.0, 0.0, 1.0, 0.0, 1.0, 1.0, 0.0, 0.0, 1.0, 0.0, 1.0, 1.0, 0.0, 0.0, 1.0, 0.0, 1.0, 1.0, 0.0, 0.0, 1.0, 0.0, 1.0, 1.0, 0.0, 0.0, 1.0, 0.0, 1.0, 1.0, 0.0, 0.0, 1.0, 0.0, 1.0, 1.0, 0.0, 0.0, 1.0, 0.0, 1.0, 1.0, 0.0, 0.0, 1.0, 0.0, 1.0, 1.0, 0.0, 0.0, 1.0, 0.0, 1.0, 1.0, 0.0, 0.0, 1.0, 0.0, 1.0, 1.0, 0.0, 0.0, 1.0, 0.0, 1.0, 1.0, 0.0, 0.0, 1.0, 0.0, 1.0, 1.0, 0.0, 0.0, 1.0, 0.0, 1.0, 1.0, 0.0, 0.0, 1.0, 0.0, 1.0, 1.0, 0.0, 0.0, 1.0, 0.0, 1.0, 1.0, 0.0, 0.0, 1.0, 0.0, 1.0, 1.0, 0.0, 0.0, 1.0, 0.0, 1.0, 1.0, 0.0, 0.0, 1.0, 0.0, 1.0, 1.0, 0.0, 0.0, 1.0, 0.0, 1.0, 1.0, 0.0, 0.0, 1.0, 0.0, 1.0, 1.0, 0.0, 0.0, 1.0, 0.0, 1.0, 1.0, 0.0, 0.0, 1.0, 0.0, 1.0, 1.0, 0.0, 0.0, 1.0, 0.0, 1.0, 1.0, 0.0, 0.0, 1.0, 0.0, 1.0, 1.0, 0.0, 0.0, 1.0, 0.0, 1.0, 1.0, 0.0, 0.0, 1.0, 0.0, 1.0, 1.0, 0.0, 0.0, 1.0, 0.0, 1.0, 1.0, 0.0, 0.0, 1.0, 0.0, 1.0, 1.0, 0.0, 0.0, 1.0, 0.0, 1.0, 1.0, 0.0, 0.0, 1.0, 0.0, 1.0, 1.0, 0.0, 0.0, 1.0, 0.0, 1.0, 1.0, 0.0, 0.0, 1.0, 0.0, 1.0, 1.0, 0.0, 0.0, 1.0, 0.0, 1.0, 1.0, 0.0, 0.0, 1.0, 0.0, 1.0, 1.0, 0.0, 0.0, 1.0, 0.0, 1.0, 1.0, 0.0, 0.0, 1.0, 0.0, 1.0, 1.0, 0.0, 0.0, 1.0, 0.0, 1.0, 1.0, 0.0, 0.0, 1.0, 0.0, 1.0, 1.0, 0.0, 0.0, 1.0, 0.0, 1.0, 1.0, 0.0, 0.0, 1.0, 0.0, 1.0, 1.0, 0.0, 0.0, 1.0, 0.0, 1.0, 1.0, 0.0, 0.0, 1.0, 0.0, 1.0, 1.0, 0.0, 0.0, 1.0, 0.0, 1.0, 1.0, 0.0, 0.0, 1.0, 0.0, 1.0, 1.0, 0.0, 0.0, 1.0, 0.0, 1.0, 1.0, 0.0, 0.0, 1.0, 0.0, 1.0, 1.0, 0.0, 0.0, 1.0, 0.0, 1.0, 1.0, 0.0, 0.0, 1.0, 0.0, 1.0, 1.0, 0.0, 0.0, 1.0, 0.0, 1.0, 1.0, 0.0, 0.0, 1.0, 0.0, 1.0, 1.0, 0.0, 0.0, 1.0, 0.0, 1.0, 1.0, 0.0, 0.0, 1.0, 0.0, 1.0, 1.0, 0.0, 0.0, 1.0, 0.0, 1.0, 1.0, 0.0, 0.0, 1.0, 0.0, 1.0, 1.0, 0.0, 0.0, 1.0, 0.0, 1.0, 1.0, 0.0, 0.0, 1.0, 0.0, 1.0, 1.0, 0.0, 0.0, 1.0, 0.0, 1.0, 1.0, 0.0, 0.0, 1.0, 0.0, 1.0, 1.0, 0.0, 0.0, 1.0, 0.0, 1.0, 1.0, 0.0, 0.0, 1.0, 0.0, 1.0, 1.0, 0.0, 0.0, 1.0, 0.0, 1.0, 1.0, 0.0, 0.0, 1.0, 0.0, 1.0, 1.0, 0.0, 0.0, 1.0, 0.0, 1.0, 1.0, 0.0, 0.0, 1.0, 0.0, 1.0, 1.0, 0.0, 0.0, 1.0, 0.0, 1.0, 1.0, 0.0, 0.0, 1.0, 0.0, 1.0, 1.0, 0.0, 0.0, 1.0, 0.0, 1.0, 1.0, 0.0, 0.0, 1.0, 0.0, 1.0, 1.0, 0.0, 0.0, 1.0, 0.0, 1.0, 1.0, 0.0, 0.0, 1.0, 0.0, 1.0, 1.0, 0.0, 0.0, 1.0, 0.0, 1.0, 1.0, 0.0, 0.0, 1.0, 0.0, 1.0, 1.0, 0.0, 0.0, 1.0, 0.0, 1.0, 1.0, 0.0, 0.0, 1.0, 0.0, 1.0, 1.0, 0.0, 0.0, 1.0, 0.0, 1.0, 1.0, 0.0, 0.0, 1.0, 0.0, 1.0, 1.0, 0.0, 0.0, 1.0, 0.0, 1.0, 1.0, 0.0, 0.0, 1.0, 0.0, 1.0, 1.0, 0.0, 0.0, 1.0, 0.0, 1.0, 1.0, 0.0, 0.0, 1.0, 0.0, 1.0, 1.0, 0.0, 0.0, 1.0, 0.0, 1.0, 1.0, 0.0, 0.0, 1.0, 0.0, 1.0, 1.0, 0.0, 0.0, 1.0, 0.0, 1.0, 1.0, 0.0, 0.0, 1.0, 0.0, 1.0, 1.0])
_uv.active_render = True
_uv = me_icosphere_003.uv_layers.new(name='UVMap.001')
_uv.uv.foreach_set('vector', [0.08783, 0.09015, 0.1243, 0.1207, 0.08067, 0.1434, 0.1535, 0.1418, 0.1243, 0.1207, 0.1535, 0.08625, 0.08783, 0.09015, 0.08067, 0.1434, 0.03975, 0.09302, 0.08783, 0.09015, 0.03975, 0.09302, 0.07206, 0.03823, 0.08783, 0.09015, 0.07206, 0.03823, 0.1206, 0.05554, 0.718, 0.5725, 0.7019, 0.535, 0.7483, 0.5469, 0.8529, 0.9599, 0.8598, 0.9097, 0.8952, 0.9522, 0.6904, 0.3519, 0.6812, 0.2943, 0.7211, 0.3246, 0.7967, 0.12, 0.789, 0.06002, 0.829, 0.09333, 0.694, 0.4907, 0.6829, 0.4403, 0.7212, 0.4548, 0.8735, 0.8638, 0.9084, 0.8612, 0.9057, 0.9011, 0.6807, 0.2341, 0.7173, 0.1966, 0.7162, 0.2552, 0.6904, 0.3519, 0.7211, 0.3246, 0.7309, 0.3781, 0.7967, 0.12, 0.829, 0.09333, 0.8314, 0.1511, 0.694, 0.4907, 0.7212, 0.4548, 0.7325, 0.4999, 0.4202, 0.001986, 0.4302, 0.04057, 0.405, 0.04026, 0.333, 0.03614, 0.3779, 0.005863, 0.3602, 0.0604, 0.3177, 0.1513, 0.3129, 0.09355, 0.3524, 0.1281, 0.4146, 0.1884, 0.3651, 0.1831, 0.3932, 0.1497, 0.4268, 0.09527, 0.4251, 0.1501, 0.4058, 0.09501, 0.4058, 0.09501, 0.3932, 0.1497, 0.3862, 0.09472, 0.4058, 0.09501, 0.4251, 0.1501, 0.3932, 0.1497, 0.4251, 0.1501, 0.4146, 0.1884, 0.3932, 0.1497, 0.3932, 0.1497, 0.3524, 0.1281, 0.3862, 0.09472, 0.3932, 0.1497, 0.3651, 0.1831, 0.3524, 0.1281, 0.3651, 0.1831, 0.3177, 0.1513, 0.3524, 0.1281, 0.3524, 0.1281, 0.3602, 0.0604, 0.3862, 0.09472, 0.3524, 0.1281, 0.3129, 0.09355, 0.3602, 0.0604, 0.3129, 0.09355, 0.333, 0.03614, 0.3602, 0.0604, 0.3602, 0.0604, 0.405, 0.04026, 0.3862, 0.09472, 0.3602, 0.0604, 0.3779, 0.005863, 0.405, 0.04026, 0.3779, 0.005863, 0.4202, 0.001986, 0.405, 0.04026, 0.405, 0.04026, 0.4058, 0.09501, 0.3862, 0.09472, 0.405, 0.04026, 0.4302, 0.04057, 0.4058, 0.09501, 0.4302, 0.04057, 0.4268, 0.09527, 0.4058, 0.09501, 0.4514, 0.1294, 0.4251, 0.1501, 0.4268, 0.09527, 0.7325, 0.4999, 0.7212, 0.4548, 0.7583, 0.4587, 0.4435, 0.1842, 0.4146, 0.1884, 0.4251, 0.1501, 0.7169, 0.3967, 0.7583, 0.3821, 0.7487, 0.4231, 0.8314, 0.1511, 0.829, 0.09333, 0.8637, 0.1141, 0.829, 0.09333, 0.8637, 0.0579, 0.8637, 0.1141, 0.8277, 0.02472, 0.8619, 0.006222, 0.8637, 0.0579, 0.7309, 0.3781, 0.7211, 0.3246, 0.7588, 0.3379, 0.7211, 0.3246, 0.7421, 0.2829, 0.7588, 0.3379, 0.7162, 0.2552, 0.7558, 0.2253, 0.7421, 0.2829, 0.7162, 0.2552, 0.7173, 0.1966, 0.7558, 0.2253, 0.7173, 0.1966, 0.7588, 0.1895, 0.7558, 0.2253, 0.9057, 0.9011, 0.9414, 0.9005, 0.9414, 0.9336, 0.1631, 0.5812, 0.1296, 0.5651, 0.1631, 0.5285, 0.1296, 0.5651, 0.1135, 0.515, 0.1631, 0.5285, 0.7212, 0.4548, 0.7169, 0.3967, 0.7487, 0.4231, 0.7212, 0.4548, 0.6829, 0.4403, 0.7169, 0.3967, 0.6829, 0.4403, 0.6863, 0.3865, 0.7169, 0.3967, 0.829, 0.09333, 0.8277, 0.02472, 0.8637, 0.0579, 0.829, 0.09333, 0.789, 0.06002, 0.8277, 0.02472, 0.789, 0.06002, 0.7921, 0.001986, 0.8277, 0.02472, 0.7211, 0.3246, 0.7162, 0.2552, 0.7421, 0.2829, 0.7211, 0.3246, 0.6812, 0.2943, 0.7162, 0.2552, 0.6812, 0.2943, 0.6807, 0.2341, 0.7162, 0.2552, 0.8952, 0.9522, 0.9057, 0.9011, 0.9414, 0.9336, 0.8952, 0.9522, 0.8598, 0.9097, 0.9057, 0.9011, 0.8598, 0.9097, 0.8735, 0.8638, 0.9057, 0.9011, 0.4514, 0.06165, 0.4514, 0.1294, 0.4268, 0.09527, 0.7483, 0.5469, 0.7019, 0.535, 0.7325, 0.4999, 0.7019, 0.535, 0.694, 0.4907, 0.7325, 0.4999, 0.1206, 0.05554, 0.1135, 0.003092, 0.1471, 0.03103, 0.1206, 0.05554, 0.07206, 0.03823, 0.1135, 0.003092, 0.07206, 0.03823, 0.058, 0.001986, 0.1135, 0.003092, 0.07206, 0.03823, 0.01735, 0.04149, 0.058, 0.001986, 0.07206, 0.03823, 0.03975, 0.09302, 0.01735, 0.04149, 0.03975, 0.09302, 0.001986, 0.09526, 0.01735, 0.04149, 0.03975, 0.09302, 0.02858, 0.1465, 0.001986, 0.09526, 0.03975, 0.09302, 0.08067, 0.1434, 0.02858, 0.1465, 0.08067, 0.1434, 0.07159, 0.181, 0.02858, 0.1465, 0.1535, 0.08625, 0.1206, 0.05554, 0.1471, 0.03103, 0.1535, 0.08625, 0.1243, 0.1207, 0.1206, 0.05554, 0.1243, 0.1207, 0.08783, 0.09015, 0.1206, 0.05554, 0.08067, 0.1434, 0.1234, 0.1736, 0.07159, 0.181, 0.08067, 0.1434, 0.1243, 0.1207, 0.1234, 0.1736, 0.1243, 0.1207, 0.1535, 0.1418, 0.1234, 0.1736, 0.5246, 0.4511, 0.5023, 0.4147, 0.5521, 0.4186, 0.4868, 0.3891, 0.5023, 0.4147, 0.4611, 0.4247, 0.5246, 0.4511, 0.5521, 0.4186, 0.5638, 0.4676, 0.5246, 0.4511, 0.5638, 0.4676, 0.5213, 0.494, 0.5246, 0.4511, 0.5213, 0.494, 0.4833, 0.4613, 0.1085, 0.9302, 0.07313, 0.9326, 0.0823, 0.902, 0.1963, 0.9342, 0.1553, 0.9377, 0.1847, 0.9141, 0.9392, 0.6927, 0.9314, 0.6508, 0.9525, 0.6765, 0.9095, 0.1126, 0.8842, 0.07375, 0.9308, 0.08154, 0.7834, 0.6602, 0.7704, 0.6165, 0.805, 0.6331, 0.1085, 0.9302, 0.0823, 0.902, 0.133, 0.9118, 0.9328, 0.6041, 0.9498, 0.5765, 0.9525, 0.6242, 0.8676, 0.03139, 0.8734, 0.001986, 0.8941, 0.03964, 0.9095, 0.1126, 0.9308, 0.08154, 0.9488, 0.112, 0.7834, 0.6602, 0.805, 0.6331, 0.8158, 0.6805, 0.1588, 0.8874, 0.1126, 0.8688, 0.1581, 0.8645, 0.02253, 0.648, 0.001986, 0.6072, 0.03027, 0.6237, 0.1096, 0.6565, 0.06431, 0.6627, 0.08305, 0.6288, 0.1096, 0.5756, 0.1062, 0.6173, 0.07912, 0.5782, 0.07466, 0.515, 0.0845, 0.543, 0.05615, 0.5422, 0.05615, 0.5422, 0.07912, 0.5782, 0.03865, 0.5873, 0.05615, 0.5422, 0.0845, 0.543, 0.07912, 0.5782, 0.0845, 0.543, 0.1096, 0.5756, 0.07912, 0.5782, 0.07912, 0.5782, 0.08305, 0.6288, 0.03865, 0.5873, 0.07912, 0.5782, 0.1062, 0.6173, 0.08305, 0.6288, 0.1062, 0.6173, 0.1096, 0.6565, 0.08305, 0.6288, 0.08305, 0.6288, 0.03027, 0.6237, 0.03865, 0.5873, 0.08305, 0.6288, 0.06431, 0.6627, 0.03027, 0.6237, 0.06431, 0.6627, 0.02253, 0.648, 0.03027, 0.6237, 0.03027, 0.6237, 0.01902, 0.573, 0.03865, 0.5873, 0.03027, 0.6237, 0.001986, 0.6072, 0.01902, 0.573, 0.1963, 0.8797, 0.1588, 0.8874, 0.1581, 0.8645, 0.01902, 0.573, 0.05615, 0.5422, 0.03865, 0.5873, 0.01902, 0.573, 0.03393, 0.5287, 0.05615, 0.5422, 0.03393, 0.5287, 0.07466, 0.515, 0.05615, 0.5422, 0.8158, 0.6805, 0.8547, 0.6604, 0.8568, 0.6906, 0.8158, 0.6805, 0.805, 0.6331, 0.8547, 0.6604, 0.805, 0.6331, 0.8568, 0.6158, 0.8547, 0.6604, 0.8063, 0.5857, 0.8556, 0.5817, 0.8568, 0.6158, 0.1601, 0.636, 0.1135, 0.5995, 0.1601, 0.5852, 0.1843, 0.3615, 0.163, 0.3273, 0.1843, 0.2926, 0.8941, 0.03964, 0.9122, 0.01237, 0.9488, 0.04367, 0.8941, 0.03964, 0.8734, 0.001986, 0.9122, 0.01237, 0.9525, 0.6765, 0.974, 0.647, 0.9862, 0.6846, 0.9525, 0.6242, 0.9862, 0.5998, 0.974, 0.647, 0.9525, 0.6242, 0.9498, 0.5765, 0.9862, 0.5998, 0.1847, 0.9141, 0.1588, 0.8874, 0.1963, 0.8797, 0.133, 0.9118, 0.1126, 0.8688, 0.1588, 0.8874, 0.133, 0.9118, 0.0823, 0.902, 0.1126, 0.8688, 0.0823, 0.902, 0.07422, 0.8676, 0.1126, 0.8688, 0.805, 0.6331, 0.8063, 0.5857, 0.8568, 0.6158, 0.805, 0.6331, 0.7704, 0.6165, 0.8063, 0.5857, 0.7704, 0.6165, 0.7712, 0.5765, 0.8063, 0.5857, 0.9308, 0.08154, 0.8941, 0.03964, 0.9488, 0.04367, 0.9308, 0.08154, 0.8842, 0.07375, 0.8941, 0.03964, 0.8842, 0.07375, 0.8676, 0.03139, 0.8941, 0.03964, 0.9525, 0.6765, 0.9525, 0.6242, 0.974, 0.647, 0.9525, 0.6765, 0.9314, 0.6508, 0.9525, 0.6242, 0.9314, 0.6508, 0.9328, 0.6041, 0.9525, 0.6242, 0.1847, 0.9141, 0.133, 0.9118, 0.1588, 0.8874, 0.1847, 0.9141, 0.1553, 0.9377, 0.133, 0.9118, 0.1553, 0.9377, 0.1085, 0.9302, 0.133, 0.9118, 0.8297, 0.7151, 0.8158, 0.6805, 0.8568, 0.6906, 0.8297, 0.7151, 0.7923, 0.6985, 0.8158, 0.6805, 0.7923, 0.6985, 0.7834, 0.6602, 0.8158, 0.6805, 0.4833, 0.4613, 0.4804, 0.5035, 0.4554, 0.4687, 0.4833, 0.4613, 0.5213, 0.494, 0.4804, 0.5035, 0.5213, 0.494, 0.5191, 0.5241, 0.4804, 0.5035, 0.5213, 0.494, 0.5605, 0.5104, 0.5191, 0.5241, 0.5213, 0.494, 0.5638, 0.4676, 0.5605, 0.5104, 0.5638, 0.4676, 0.5913, 0.4791, 0.5605, 0.5104, 0.5638, 0.4676, 0.5913, 0.435, 0.5913, 0.4791, 0.5638, 0.4676, 0.5521, 0.4186, 0.5913, 0.435, 0.5521, 0.4186, 0.5714, 0.3957, 0.5913, 0.435, 0.4611, 0.4247, 0.4833, 0.4613, 0.4554, 0.4687, 0.4611, 0.4247, 0.5023, 0.4147, 0.4833, 0.4613, 0.5023, 0.4147, 0.5246, 0.4511, 0.4833, 0.4613, 0.5521, 0.4186, 0.5299, 0.3821, 0.5714, 0.3957, 0.5521, 0.4186, 0.5023, 0.4147, 0.5299, 0.3821, 0.5023, 0.4147, 0.4868, 0.3891, 0.5299, 0.3821, 0.3855, 0.4539, 0.343, 0.4502, 0.375, 0.4121, 0.3129, 0.4469, 0.343, 0.4502, 0.3311, 0.4874, 0.3855, 0.4539, 0.375, 0.4121, 0.4239, 0.4308, 0.3855, 0.4539, 0.4239, 0.4308, 0.4168, 0.4826, 0.3855, 0.4539, 0.4168, 0.4826, 0.3689, 0.4951, 0.6515, 0.5925, 0.6789, 0.5756, 0.6753, 0.6104, 0.5715, 0.6362, 0.6114, 0.6121, 0.6128, 0.6528, 0.6829, 0.9019, 0.7277, 0.891, 0.703, 0.9233, 0.5494, 0.6908, 0.5494, 0.7361, 0.5236, 0.7043, 0.6958, 0.05645, 0.6958, 0.1032, 0.6695, 0.07419, 0.6515, 0.5925, 0.6753, 0.6104, 0.6486, 0.6283, 0.5715, 0.6362, 0.6128, 0.6528, 0.5675, 0.6712, 0.5423, 0.787, 0.5134, 0.8118, 0.5194, 0.7608, 0.5494, 0.6908, 0.5236, 0.7043, 0.5232, 0.6731, 0.6958, 0.05645, 0.6695, 0.07419, 0.6685, 0.0382, 0.6619, 0.6674, 0.6789, 0.6628, 0.6738, 0.6885, 0.4033, 0.8157, 0.4033, 0.8659, 0.3805, 0.8468, 0.482, 0.7265, 0.4694, 0.7743, 0.4554, 0.7289, 0.6284, 0.08481, 0.6168, 0.1122, 0.6003, 0.07787, 0.1843, 0.2264, 0.1659, 0.2367, 0.1727, 0.1924, 0.3625, 0.8998, 0.3388, 0.8891, 0.3625, 0.8773, 0.3625, 0.8998, 0.3372, 0.9183, 0.3388, 0.8891, 0.6237, 0.05689, 0.6284, 0.08481, 0.6003, 0.07787, 0.3388, 0.8891, 0.3468, 0.8537, 0.3625, 0.8773, 0.3388, 0.8891, 0.3129, 0.8691, 0.3468, 0.8537, 0.4778, 0.6942, 0.482, 0.7265, 0.4554, 0.7289, 0.3468, 0.8537, 0.3805, 0.8468, 0.3625, 0.8773, 0.3468, 0.8537, 0.3701, 0.8111, 0.3805, 0.8468, 0.3701, 0.8111, 0.4033, 0.8157, 0.3805, 0.8468, 0.3805, 0.8468, 0.3818, 0.8931, 0.3625, 0.8773, 0.3805, 0.8468, 0.4033, 0.8659, 0.3818, 0.8931, 0.6384, 0.697, 0.6619, 0.6674, 0.6738, 0.6885, 0.3818, 0.8931, 0.3625, 0.8998, 0.3625, 0.8773, 0.3818, 0.8931, 0.3865, 0.9151, 0.3625, 0.8998, 0.6119, 0.0251, 0.6261, 0.03849, 0.5969, 0.05308, 0.1843, 0.2886, 0.1659, 0.2367, 0.1843, 0.2264, 0.6685, 0.0382, 0.6695, 0.07419, 0.6237, 0.05689, 0.6695, 0.07419, 0.6284, 0.08481, 0.6237, 0.05689, 0.6645, 0.1238, 0.6168, 0.1122, 0.6284, 0.08481, 0.5232, 0.6731, 0.5236, 0.7043, 0.4778, 0.6942, 0.5236, 0.7043, 0.482, 0.7265, 0.4778, 0.6942, 0.5194, 0.7608, 0.4694, 0.7743, 0.482, 0.7265, 0.5194, 0.7608, 0.5134, 0.8118, 0.4694, 0.7743, 0.5134, 0.8118, 0.4626, 0.7977, 0.4694, 0.7743, 0.7607, 0.9201, 0.7786, 0.9718, 0.7412, 0.9667, 0.5675, 0.6712, 0.6128, 0.6528, 0.6384, 0.697, 0.6128, 0.6528, 0.6619, 0.6674, 0.6384, 0.697, 0.6486, 0.6283, 0.6789, 0.6628, 0.6619, 0.6674, 0.6486, 0.6283, 0.6753, 0.6104, 0.6789, 0.6628, 0.6629, 0.001986, 0.6261, 0.03849, 0.6119, 0.0251, 0.6695, 0.07419, 0.6645, 0.1238, 0.6284, 0.08481, 0.6695, 0.07419, 0.6958, 0.1032, 0.6645, 0.1238, 0.6958, 0.1032, 0.6879, 0.1452, 0.6645, 0.1238, 0.5236, 0.7043, 0.5194, 0.7608, 0.482, 0.7265, 0.5236, 0.7043, 0.5494, 0.7361, 0.5194, 0.7608, 0.5494, 0.7361, 0.5423, 0.787, 0.5194, 0.7608, 0.703, 0.9233, 0.7607, 0.9201, 0.7412, 0.9667, 0.703, 0.9233, 0.7277, 0.891, 0.7607, 0.9201, 0.7277, 0.891, 0.7786, 0.8887, 0.7607, 0.9201, 0.6128, 0.6528, 0.6486, 0.6283, 0.6619, 0.6674, 0.6128, 0.6528, 0.6114, 0.6121, 0.6486, 0.6283, 0.6114, 0.6121, 0.6515, 0.5925, 0.6486, 0.6283, 0.6629, 0.001986, 0.6685, 0.0382, 0.6261, 0.03849, 0.6629, 0.001986, 0.6948, 0.02082, 0.6685, 0.0382, 0.6948, 0.02082, 0.6958, 0.05645, 0.6685, 0.0382, 0.3689, 0.4951, 0.3984, 0.5222, 0.3565, 0.5232, 0.3689, 0.4951, 0.4168, 0.4826, 0.3984, 0.5222, 0.4168, 0.4826, 0.4392, 0.5041, 0.3984, 0.5222, 0.4168, 0.4826, 0.4515, 0.4633, 0.4392, 0.5041, 0.4168, 0.4826, 0.4239, 0.4308, 0.4515, 0.4633, 0.4239, 0.4308, 0.4515, 0.4153, 0.4515, 0.4633, 0.4239, 0.4308, 0.4149, 0.3855, 0.4515, 0.4153, 0.4239, 0.4308, 0.375, 0.4121, 0.4149, 0.3855, 0.375, 0.4121, 0.3679, 0.3821, 0.4149, 0.3855, 0.3311, 0.4874, 0.3689, 0.4951, 0.3565, 0.5232, 0.3311, 0.4874, 0.343, 0.4502, 0.3689, 0.4951, 0.343, 0.4502, 0.3855, 0.4539, 0.3689, 0.4951, 0.375, 0.4121, 0.333, 0.4119, 0.3679, 0.3821, 0.375, 0.4121, 0.343, 0.4502, 0.333, 0.4119, 0.343, 0.4502, 0.3129, 0.4469, 0.333, 0.4119, 0.2433, 0.09016, 0.2797, 0.1207, 0.236, 0.1434, 0.3089, 0.1419, 0.2797, 0.1207, 0.3089, 0.08628, 0.2433, 0.09016, 0.236, 0.1434, 0.1951, 0.09296, 0.2433, 0.09016, 0.1951, 0.09296, 0.2275, 0.03819, 0.2433, 0.09016, 0.2275, 0.03819, 0.276, 0.05552, 0.6739, 0.2308, 0.6767, 0.2897, 0.6407, 0.254, 0.9232, 0.2322, 0.9245, 0.2891, 0.8855, 0.2611, 0.6001, 0.4812, 0.5953, 0.424, 0.6311, 0.4427, 0.8447, 0.8256, 0.849, 0.8612, 0.807, 0.8599, 0.8446, 0.7191, 0.849, 0.7635, 0.8113, 0.7401, 0.6739, 0.2308, 0.6407, 0.254, 0.6365, 0.1977, 0.9232, 0.2322, 0.8855, 0.2611, 0.8895, 0.2028, 0.6001, 0.4812, 0.6311, 0.4427, 0.6394, 0.5136, 0.8447, 0.8256, 0.807, 0.8599, 0.811, 0.7988, 0.6717, 0.3479, 0.6396, 0.3781, 0.6411, 0.323, 0.3025, 0.1924, 0.3089, 0.2314, 0.2842, 0.2286, 0.2133, 0.2184, 0.2604, 0.1924, 0.2382, 0.2447, 0.1883, 0.3304, 0.1886, 0.273, 0.2246, 0.3106, 0.2804, 0.3758, 0.2321, 0.366, 0.2628, 0.3356, 0.3005, 0.2852, 0.294, 0.339, 0.28, 0.2829, 0.28, 0.2829, 0.2628, 0.3356, 0.2608, 0.2808, 0.28, 0.2829, 0.294, 0.339, 0.2628, 0.3356, 0.294, 0.339, 0.2804, 0.3758, 0.2628, 0.3356, 0.2628, 0.3356, 0.2246, 0.3106, 0.2608, 0.2808, 0.2628, 0.3356, 0.2321, 0.366, 0.2246, 0.3106, 0.2321, 0.366, 0.1883, 0.3304, 0.2246, 0.3106, 0.2246, 0.3106, 0.2382, 0.2447, 0.2608, 0.2808, 0.2246, 0.3106, 0.1886, 0.273, 0.2382, 0.2447, 0.1886, 0.273, 0.2133, 0.2184, 0.2382, 0.2447, 0.2382, 0.2447, 0.2842, 0.2286, 0.2608, 0.2808, 0.2382, 0.2447, 0.2604, 0.1924, 0.2842, 0.2286, 0.2604, 0.1924, 0.3025, 0.1924, 0.2842, 0.2286, 0.2842, 0.2286, 0.28, 0.2829, 0.2608, 0.2808, 0.2842, 0.2286, 0.3089, 0.2314, 0.28, 0.2829, 0.3089, 0.2314, 0.3005, 0.2852, 0.28, 0.2829, 0.6411, 0.323, 0.6116, 0.3418, 0.6179, 0.2863, 0.6411, 0.323, 0.6396, 0.3781, 0.6116, 0.3418, 0.3089, 0.3746, 0.2804, 0.3758, 0.294, 0.339, 0.811, 0.7988, 0.7747, 0.8227, 0.7832, 0.7717, 0.811, 0.7988, 0.807, 0.8599, 0.7747, 0.8227, 0.807, 0.8599, 0.7704, 0.864, 0.7747, 0.8227, 0.6394, 0.5136, 0.6706, 0.4755, 0.6789, 0.5359, 0.6394, 0.5136, 0.6311, 0.4427, 0.6706, 0.4755, 0.6311, 0.4427, 0.6574, 0.4159, 0.6706, 0.4755, 0.6332, 0.3852, 0.6789, 0.3821, 0.6574, 0.4159, 0.8895, 0.2028, 0.8855, 0.2611, 0.8482, 0.238, 0.8855, 0.2611, 0.8428, 0.2818, 0.8482, 0.238, 0.6365, 0.1977, 0.6014, 0.2305, 0.5953, 0.1905, 0.6365, 0.1977, 0.6407, 0.254, 0.6014, 0.2305, 0.6407, 0.254, 0.6179, 0.2863, 0.6014, 0.2305, 0.8113, 0.7401, 0.811, 0.7988, 0.7832, 0.7717, 0.8113, 0.7401, 0.849, 0.7635, 0.811, 0.7988, 0.849, 0.7635, 0.8447, 0.8256, 0.811, 0.7988, 0.648, 0.5716, 0.6394, 0.5136, 0.6789, 0.5359, 0.648, 0.5716, 0.6036, 0.5393, 0.6394, 0.5136, 0.6036, 0.5393, 0.6001, 0.4812, 0.6394, 0.5136, 0.6311, 0.4427, 0.6332, 0.3852, 0.6574, 0.4159, 0.6311, 0.4427, 0.5953, 0.424, 0.6332, 0.3852, 0.9245, 0.1895, 0.9232, 0.2322, 0.8895, 0.2028, 0.8855, 0.2611, 0.882, 0.309, 0.8428, 0.2818, 0.8855, 0.2611, 0.9245, 0.2891, 0.882, 0.309, 0.6767, 0.1968, 0.6739, 0.2308, 0.6365, 0.1977, 0.4513, 0.5272, 0.4513, 0.6021, 0.4243, 0.564, 0.6407, 0.254, 0.6767, 0.2897, 0.6411, 0.323, 0.6767, 0.2897, 0.6717, 0.3479, 0.6411, 0.323, 0.276, 0.05552, 0.269, 0.003097, 0.3026, 0.03109, 0.276, 0.05552, 0.2275, 0.03819, 0.269, 0.003097, 0.2275, 0.03819, 0.2135, 0.001986, 0.269, 0.003097, 0.2275, 0.03819, 0.1728, 0.04143, 0.2135, 0.001986, 0.2275, 0.03819, 0.1951, 0.09296, 0.1728, 0.04143, 0.1951, 0.09296, 0.1574, 0.09522, 0.1728, 0.04143, 0.1951, 0.09296, 0.184, 0.1465, 0.1574, 0.09522, 0.1951, 0.09296, 0.236, 0.1434, 0.184, 0.1465, 0.236, 0.1434, 0.227, 0.1811, 0.184, 0.1465, 0.3089, 0.08628, 0.276, 0.05552, 0.3026, 0.03109, 0.3089, 0.08628, 0.2797, 0.1207, 0.276, 0.05552, 0.2797, 0.1207, 0.2433, 0.09016, 0.276, 0.05552, 0.236, 0.1434, 0.2788, 0.1736, 0.227, 0.1811, 0.236, 0.1434, 0.2797, 0.1207, 0.2788, 0.1736, 0.2797, 0.1207, 0.3089, 0.1419, 0.2788, 0.1736, 0.5259, 0.07502, 0.4845, 0.06504, 0.5227, 0.03219, 0.4554, 0.05787, 0.4845, 0.06504, 0.462, 0.1017, 0.5259, 0.07502, 0.5227, 0.03219, 0.5653, 0.05873, 0.5259, 0.07502, 0.5653, 0.05873, 0.5536, 0.108, 0.5259, 0.07502, 0.5536, 0.108, 0.5036, 0.1119, 0.06379, 0.8498, 0.06379, 0.8949, 0.03694, 0.8667, 0.4607, 0.8223, 0.5078, 0.8158, 0.4847, 0.8395, 0.5929, 0.04715, 0.562, 0.01572, 0.5875, 0.02189, 0.7784, 0.1262, 0.785, 0.153, 0.7434, 0.1515, 0.7816, 0.03389, 0.785, 0.079, 0.7536, 0.0537, 0.06379, 0.8498, 0.03694, 0.8667, 0.0469, 0.8236, 0.4607, 0.8223, 0.4847, 0.8395, 0.4342, 0.8423, 0.8651, 0.7772, 0.8878, 0.7566, 0.8776, 0.8095, 0.7784, 0.1262, 0.7434, 0.1515, 0.7433, 0.103, 0.7816, 0.03389, 0.7536, 0.0537, 0.7547, 0.00984, 0.5102, 0.8655, 0.5494, 0.8839, 0.5018, 0.8905, 0.191, 0.6581, 0.1703, 0.6172, 0.1985, 0.6337, 0.2777, 0.6665, 0.2327, 0.6729, 0.251, 0.6386, 0.2777, 0.5855, 0.2742, 0.6272, 0.2471, 0.5879, 0.243, 0.5249, 0.2528, 0.553, 0.2244, 0.552, 0.2244, 0.552, 0.2471, 0.5879, 0.2068, 0.5972, 0.2244, 0.552, 0.2528, 0.553, 0.2471, 0.5879, 0.2528, 0.553, 0.2777, 0.5855, 0.2471, 0.5879, 0.2471, 0.5879, 0.251, 0.6386, 0.2068, 0.5972, 0.2471, 0.5879, 0.2742, 0.6272, 0.251, 0.6386, 0.2742, 0.6272, 0.2777, 0.6665, 0.251, 0.6386, 0.251, 0.6386, 0.1985, 0.6337, 0.2068, 0.5972, 0.251, 0.6386, 0.2327, 0.6729, 0.1985, 0.6337, 0.2327, 0.6729, 0.191, 0.6581, 0.1985, 0.6337, 0.1985, 0.6337, 0.1872, 0.5828, 0.2068, 0.5972, 0.1985, 0.6337, 0.1703, 0.6172, 0.1872, 0.5828, 0.4635, 0.8767, 0.5102, 0.8655, 0.5018, 0.8905, 0.1872, 0.5828, 0.2244, 0.552, 0.2068, 0.5972, 0.1872, 0.5828, 0.2023, 0.5385, 0.2244, 0.552, 0.2023, 0.5385, 0.243, 0.5249, 0.2244, 0.552, 0.7547, 0.00984, 0.716, 0.03302, 0.7199, 0.001986, 0.7547, 0.00984, 0.7536, 0.0537, 0.716, 0.03302, 0.4431, 0.7486, 0.4128, 0.6934, 0.4431, 0.6791, 0.7433, 0.103, 0.6997, 0.1143, 0.7027, 0.07163, 0.7433, 0.103, 0.7434, 0.1515, 0.6997, 0.1143, 0.7434, 0.1515, 0.7115, 0.1559, 0.6997, 0.1143, 0.8776, 0.8095, 0.9111, 0.7912, 0.9193, 0.8428, 0.8776, 0.8095, 0.8878, 0.7566, 0.9111, 0.7912, 0.8878, 0.7566, 0.9193, 0.7471, 0.9111, 0.7912, 0.4342, 0.8423, 0.4635, 0.8767, 0.424, 0.8643, 0.4342, 0.8423, 0.4847, 0.8395, 0.4635, 0.8767, 0.4847, 0.8395, 0.5102, 0.8655, 0.4635, 0.8767, 0.5369, 0.8397, 0.5494, 0.8839, 0.5102, 0.8655, 0.0469, 0.8236, 0.03694, 0.8667, 0.004603, 0.8441, 0.03694, 0.8667, 0.001986, 0.8851, 0.004603, 0.8441, 0.7536, 0.0537, 0.7433, 0.103, 0.7027, 0.07163, 0.7536, 0.0537, 0.785, 0.079, 0.7433, 0.103, 0.785, 0.079, 0.7784, 0.1262, 0.7433, 0.103, 0.8836, 0.8572, 0.8776, 0.8095, 0.9193, 0.8428, 0.8836, 0.8572, 0.8529, 0.819, 0.8776, 0.8095, 0.8529, 0.819, 0.8651, 0.7772, 0.8776, 0.8095, 0.8878, 0.7566, 0.9103, 0.7191, 0.9193, 0.7471, 0.8878, 0.7566, 0.878, 0.7363, 0.9103, 0.7191, 0.4261, 0.8209, 0.4607, 0.8223, 0.4342, 0.8423, 0.4847, 0.8395, 0.5369, 0.8397, 0.5102, 0.8655, 0.4847, 0.8395, 0.5078, 0.8158, 0.5369, 0.8397, 0.5078, 0.8158, 0.5494, 0.8226, 0.5369, 0.8397, 0.03694, 0.8667, 0.03257, 0.9176, 0.001986, 0.8851, 0.03694, 0.8667, 0.06379, 0.8949, 0.03257, 0.9176, 0.06379, 0.8949, 0.05587, 0.9377, 0.03257, 0.9176, 0.5036, 0.1119, 0.531, 0.144, 0.4888, 0.1371, 0.5036, 0.1119, 0.5536, 0.108, 0.531, 0.144, 0.5536, 0.108, 0.5729, 0.1309, 0.531, 0.144, 0.5536, 0.108, 0.5929, 0.0915, 0.5729, 0.1309, 0.5536, 0.108, 0.5653, 0.05873, 0.5929, 0.0915, 0.5653, 0.05873, 0.5929, 0.04715, 0.5929, 0.0915, 0.5653, 0.05873, 0.562, 0.01572, 0.5929, 0.04715, 0.5653, 0.05873, 0.5227, 0.03219, 0.562, 0.01572, 0.5227, 0.03219, 0.5203, 0.001986, 0.562, 0.01572, 0.462, 0.1017, 0.5036, 0.1119, 0.4888, 0.1371, 0.462, 0.1017, 0.4845, 0.06504, 0.5036, 0.1119, 0.4845, 0.06504, 0.5259, 0.07502, 0.5036, 0.1119, 0.5227, 0.03219, 0.4812, 0.02202, 0.5203, 0.001986, 0.5227, 0.03219, 0.4845, 0.06504, 0.4812, 0.02202, 0.4845, 0.06504, 0.4554, 0.05787, 0.4812, 0.02202, 0.2429, 0.4517, 0.2004, 0.448, 0.2324, 0.4099, 0.1703, 0.4446, 0.2004, 0.448, 0.1885, 0.4851, 0.2429, 0.4517, 0.2324, 0.4099, 0.2814, 0.4286, 0.2429, 0.4517, 0.2814, 0.4286, 0.2742, 0.4804, 0.2429, 0.4517, 0.2742, 0.4804, 0.2263, 0.4928, 0.565, 0.8825, 0.5928, 0.845, 0.596, 0.8842, 0.4056, 0.7196, 0.4088, 0.7686, 0.3738, 0.7505, 0.08185, 0.7462, 0.08185, 0.7955, 0.05656, 0.7772, 0.07226, 0.6667, 0.08021, 0.6995, 0.04821, 0.6758, 0.9927, 0.1895, 0.9976, 0.2334, 0.9681, 0.2049, 0.565, 0.8825, 0.596, 0.8842, 0.5796, 0.911, 0.4056, 0.7196, 0.3738, 0.7505, 0.3768, 0.6937, 0.08185, 0.7462, 0.05656, 0.7772, 0.05386, 0.7224, 0.9976, 0.281, 0.9729, 0.2945, 0.9708, 0.2576, 0.6241, 0.8119, 0.6524, 0.8178, 0.6287, 0.844, 0.5953, 0.7078, 0.6124, 0.7009, 0.6101, 0.7237, 0.565, 0.7932, 0.5803, 0.7438, 0.5971, 0.7694, 0.6458, 0.7933, 0.597, 0.8079, 0.6331, 0.7731, 0.6789, 0.7359, 0.6721, 0.7687, 0.6521, 0.7408, 0.6385, 0.8887, 0.6598, 0.8707, 0.6598, 0.905, 0.6316, 0.7231, 0.6521, 0.7408, 0.6246, 0.7451, 0.6316, 0.7231, 0.6628, 0.713, 0.6521, 0.7408, 0.6628, 0.713, 0.6789, 0.7359, 0.6521, 0.7408, 0.6521, 0.7408, 0.6331, 0.7731, 0.6246, 0.7451, 0.6521, 0.7408, 0.6721, 0.7687, 0.6331, 0.7731, 0.6721, 0.7687, 0.6458, 0.7933, 0.6331, 0.7731, 0.6331, 0.7731, 0.5971, 0.7694, 0.6246, 0.7451, 0.6331, 0.7731, 0.597, 0.8079, 0.5971, 0.7694, 0.597, 0.8079, 0.565, 0.7932, 0.5971, 0.7694, 0.5971, 0.7694, 0.6101, 0.7237, 0.6246, 0.7451, 0.5971, 0.7694, 0.5803, 0.7438, 0.6101, 0.7237, 0.3225, 0.7356, 0.3376, 0.7731, 0.3129, 0.7633, 0.6101, 0.7237, 0.6316, 0.7231, 0.6246, 0.7451, 0.6101, 0.7237, 0.6124, 0.7009, 0.6316, 0.7231, 0.6339, 0.9121, 0.6385, 0.8887, 0.6598, 0.905, 0.6287, 0.844, 0.6598, 0.8707, 0.6385, 0.8887, 0.6287, 0.844, 0.6524, 0.8178, 0.6598, 0.8707, 0.9681, 0.2049, 0.9344, 0.2291, 0.9288, 0.2076, 0.9708, 0.2576, 0.9284, 0.2611, 0.9344, 0.2291, 0.9708, 0.2576, 0.9729, 0.2945, 0.9284, 0.2611, 0.6789, 0.8061, 0.6458, 0.7933, 0.6721, 0.7687, 0.05386, 0.7224, 0.0049, 0.7539, 0.009485, 0.7112, 0.05386, 0.7224, 0.05656, 0.7772, 0.0049, 0.7539, 0.05656, 0.7772, 0.001986, 0.7885, 0.0049, 0.7539, 0.3768, 0.6937, 0.3225, 0.7356, 0.3325, 0.6861, 0.3768, 0.6937, 0.3738, 0.7505, 0.3225, 0.7356, 0.3738, 0.7505, 0.3376, 0.7731, 0.3225, 0.7356, 0.3788, 0.7934, 0.3331, 0.7847, 0.3376, 0.7731, 0.5796, 0.911, 0.596, 0.8842, 0.6339, 0.9121, 0.596, 0.8842, 0.6385, 0.8887, 0.6339, 0.9121, 0.9681, 0.2049, 0.9708, 0.2576, 0.9344, 0.2291, 0.9681, 0.2049, 0.9976, 0.2334, 0.9708, 0.2576, 0.9976, 0.2334, 0.9976, 0.281, 0.9708, 0.2576, 0.04821, 0.6758, 0.05386, 0.7224, 0.009485, 0.7112, 0.04821, 0.6758, 0.08021, 0.6995, 0.05386, 0.7224, 0.08021, 0.6995, 0.08185, 0.7462, 0.05386, 0.7224, 0.05656, 0.7772, 0.04415, 0.8196, 0.001986, 0.7885, 0.05656, 0.7772, 0.08185, 0.7955, 0.04415, 0.8196, 0.4088, 0.6791, 0.4056, 0.7196, 0.3768, 0.6937, 0.3738, 0.7505, 0.3788, 0.7934, 0.3376, 0.7731, 0.3738, 0.7505, 0.4088, 0.7686, 0.3788, 0.7934, 0.4088, 0.7686, 0.4067, 0.8072, 0.3788, 0.7934, 0.596, 0.8842, 0.6287, 0.844, 0.6385, 0.8887, 0.596, 0.8842, 0.5928, 0.845, 0.6287, 0.844, 0.5928, 0.845, 0.6241, 0.8119, 0.6287, 0.844, 0.2263, 0.4928, 0.2558, 0.52, 0.2139, 0.5209, 0.2263, 0.4928, 0.2742, 0.4804, 0.2558, 0.52, 0.2742, 0.4804, 0.2965, 0.5019, 0.2558, 0.52, 0.2742, 0.4804, 0.3089, 0.4611, 0.2965, 0.5019, 0.2742, 0.4804, 0.2814, 0.4286, 0.3089, 0.4611, 0.2814, 0.4286, 0.3089, 0.4131, 0.3089, 0.4611, 0.2814, 0.4286, 0.2724, 0.3832, 0.3089, 0.4131, 0.2814, 0.4286, 0.2324, 0.4099, 0.2724, 0.3832, 0.2324, 0.4099, 0.2253, 0.3798, 0.2724, 0.3832, 0.1885, 0.4851, 0.2263, 0.4928, 0.2139, 0.5209, 0.1885, 0.4851, 0.2004, 0.448, 0.2263, 0.4928, 0.2004, 0.448, 0.2429, 0.4517, 0.2263, 0.4928, 0.2324, 0.4099, 0.1904, 0.4096, 0.2253, 0.3798, 0.2324, 0.4099, 0.2004, 0.448, 0.1904, 0.4096, 0.2004, 0.448, 0.1703, 0.4446, 0.1904, 0.4096, 0.08781, 0.2732, 0.1242, 0.3038, 0.08054, 0.3265, 0.1534, 0.3249, 0.1242, 0.3038, 0.1534, 0.2694, 0.08781, 0.2732, 0.08054, 0.3265, 0.03967, 0.276, 0.08781, 0.2732, 0.03967, 0.276, 0.07202, 0.2213, 0.08781, 0.2732, 0.07202, 0.2213, 0.1206, 0.2386, 0.1332, 0.6799, 0.192, 0.6803, 0.1544, 0.7144, 0.6908, 0.6593, 0.6829, 0.6028, 0.7246, 0.6211, 0.7696, 0.2323, 0.7674, 0.1895, 0.8052, 0.2016, 0.7635, 0.3494, 0.7628, 0.2932, 0.8014, 0.3325, 0.919, 0.5765, 0.9275, 0.6164, 0.8903, 0.5966, 0.1332, 0.6799, 0.1544, 0.7144, 0.09792, 0.7158, 0.6908, 0.6593, 0.7246, 0.6211, 0.7287, 0.6848, 0.7696, 0.2323, 0.8052, 0.2016, 0.8062, 0.2643, 0.9275, 0.6764, 0.8936, 0.7128, 0.8948, 0.6517, 0.2496, 0.6889, 0.2777, 0.7233, 0.223, 0.7181, 0.4276, 0.1924, 0.4393, 0.2303, 0.4144, 0.2311, 0.3422, 0.2308, 0.3856, 0.1984, 0.3706, 0.2535, 0.3329, 0.3459, 0.3252, 0.2888, 0.3663, 0.3211, 0.4308, 0.3781, 0.3814, 0.3752, 0.4078, 0.3406, 0.4382, 0.2849, 0.4393, 0.3395, 0.4176, 0.2856, 0.4176, 0.2856, 0.4078, 0.3406, 0.3982, 0.2863, 0.4176, 0.2856, 0.4393, 0.3395, 0.4078, 0.3406, 0.4393, 0.3395, 0.4308, 0.3781, 0.4078, 0.3406, 0.4078, 0.3406, 0.3663, 0.3211, 0.3982, 0.2863, 0.4078, 0.3406, 0.3814, 0.3752, 0.3663, 0.3211, 0.3814, 0.3752, 0.3329, 0.3459, 0.3663, 0.3211, 0.3663, 0.3211, 0.3706, 0.2535, 0.3982, 0.2863, 0.3663, 0.3211, 0.3252, 0.2888, 0.3706, 0.2535, 0.3252, 0.2888, 0.3422, 0.2308, 0.3706, 0.2535, 0.3706, 0.2535, 0.4144, 0.2311, 0.3982, 0.2863, 0.3706, 0.2535, 0.3856, 0.1984, 0.4144, 0.2311, 0.3856, 0.1984, 0.4276, 0.1924, 0.4144, 0.2311, 0.4144, 0.2311, 0.4176, 0.2856, 0.3982, 0.2863, 0.4144, 0.2311, 0.4393, 0.2303, 0.4176, 0.2856, 0.4393, 0.2303, 0.4382, 0.2849, 0.4176, 0.2856, 0.223, 0.7181, 0.2397, 0.7499, 0.1848, 0.7404, 0.223, 0.7181, 0.2777, 0.7233, 0.2397, 0.7499, 0.2777, 0.7233, 0.2777, 0.7525, 0.2397, 0.7499, 0.8948, 0.6517, 0.8608, 0.6792, 0.8659, 0.6289, 0.8948, 0.6517, 0.8936, 0.7128, 0.8608, 0.6792, 0.8014, 0.3325, 0.8388, 0.299, 0.8314, 0.349, 0.8062, 0.2643, 0.8388, 0.2407, 0.8388, 0.299, 0.8062, 0.2643, 0.8052, 0.2016, 0.8388, 0.2407, 0.3129, 0.2555, 0.3422, 0.2308, 0.3252, 0.2888, 0.7287, 0.6848, 0.7664, 0.6431, 0.7576, 0.6967, 0.7287, 0.6848, 0.7246, 0.6211, 0.7664, 0.6431, 0.7246, 0.6211, 0.7664, 0.5972, 0.7664, 0.6431, 0.09792, 0.7158, 0.1284, 0.7533, 0.08812, 0.7576, 0.09792, 0.7158, 0.1544, 0.7144, 0.1284, 0.7533, 0.1544, 0.7144, 0.1848, 0.7404, 0.1284, 0.7533, 0.8903, 0.5966, 0.8948, 0.6517, 0.8659, 0.6289, 0.8903, 0.5966, 0.9275, 0.6164, 0.8948, 0.6517, 0.9275, 0.6164, 0.9275, 0.6764, 0.8948, 0.6517, 0.8014, 0.3325, 0.8062, 0.2643, 0.8388, 0.299, 0.8014, 0.3325, 0.7628, 0.2932, 0.8062, 0.2643, 0.7628, 0.2932, 0.7696, 0.2323, 0.8062, 0.2643, 0.7401, 0.7345, 0.7287, 0.6848, 0.7576, 0.6967, 0.7401, 0.7345, 0.6968, 0.7104, 0.7287, 0.6848, 0.6968, 0.7104, 0.6908, 0.6593, 0.7287, 0.6848, 0.7246, 0.6211, 0.7236, 0.5765, 0.7664, 0.5972, 0.7246, 0.6211, 0.6829, 0.6028, 0.7236, 0.5765, 0.09891, 0.6769, 0.1332, 0.6799, 0.09792, 0.7158, 0.3089, 0.5249, 0.3089, 0.6001, 0.2819, 0.5621, 0.1544, 0.7144, 0.192, 0.6803, 0.223, 0.7181, 0.192, 0.6803, 0.2496, 0.6889, 0.223, 0.7181, 0.1206, 0.2386, 0.1135, 0.1862, 0.1472, 0.2141, 0.1206, 0.2386, 0.07202, 0.2213, 0.1135, 0.1862, 0.07202, 0.2213, 0.05807, 0.185, 0.1135, 0.1862, 0.07202, 0.2213, 0.01735, 0.2245, 0.05807, 0.185, 0.07202, 0.2213, 0.03967, 0.276, 0.01735, 0.2245, 0.03967, 0.276, 0.001986, 0.2782, 0.01735, 0.2245, 0.03967, 0.276, 0.02849, 0.3296, 0.001986, 0.2782, 0.03967, 0.276, 0.08054, 0.3265, 0.02849, 0.3296, 0.08054, 0.3265, 0.07152, 0.3641, 0.02849, 0.3296, 0.1534, 0.2694, 0.1206, 0.2386, 0.1472, 0.2141, 0.1534, 0.2694, 0.1242, 0.3038, 0.1206, 0.2386, 0.1242, 0.3038, 0.08781, 0.2732, 0.1206, 0.2386, 0.08054, 0.3265, 0.1233, 0.3567, 0.07152, 0.3641, 0.08054, 0.3265, 0.1242, 0.3038, 0.1233, 0.3567, 0.1242, 0.3038, 0.1534, 0.3249, 0.1233, 0.3567, 0.07297, 0.4415, 0.03131, 0.4314, 0.06972, 0.3984, 0.001986, 0.4243, 0.03131, 0.4314, 0.008644, 0.4684, 0.07297, 0.4415, 0.06972, 0.3984, 0.1127, 0.4251, 0.07297, 0.4415, 0.1127, 0.4251, 0.1008, 0.4747, 0.07297, 0.4415, 0.1008, 0.4747, 0.05051, 0.4786, 0.849, 0.8946, 0.849, 0.9399, 0.823, 0.9117, 0.7547, 0.8048, 0.7577, 0.8513, 0.7361, 0.8305, 0.1405, 0.4135, 0.1093, 0.3818, 0.135, 0.3882, 0.9233, 0.8229, 0.9319, 0.7819, 0.9598, 0.8215, 0.834, 0.4005, 0.8442, 0.4425, 0.8101, 0.4229, 0.849, 0.8946, 0.823, 0.9117, 0.8318, 0.868, 0.7547, 0.8048, 0.7361, 0.8305, 0.7365, 0.7767, 0.9486, 0.7389, 0.9723, 0.7199, 0.9622, 0.7678, 0.8442, 0.4896, 0.8135, 0.5199, 0.8073, 0.4716, 0.834, 0.4005, 0.8101, 0.4229, 0.8039, 0.3823, 0.7078, 0.8521, 0.6857, 0.8847, 0.6829, 0.8392, 0.3335, 0.6604, 0.3129, 0.6195, 0.3411, 0.6358, 0.4203, 0.6685, 0.3752, 0.6751, 0.3937, 0.6406, 0.4203, 0.5875, 0.4169, 0.6291, 0.3898, 0.5899, 0.3855, 0.5272, 0.3953, 0.5551, 0.367, 0.5542, 0.367, 0.5542, 0.3898, 0.5899, 0.3495, 0.5994, 0.367, 0.5542, 0.3953, 0.5551, 0.3898, 0.5899, 0.3953, 0.5551, 0.4203, 0.5875, 0.3898, 0.5899, 0.3898, 0.5899, 0.3937, 0.6406, 0.3495, 0.5994, 0.3898, 0.5899, 0.4169, 0.6291, 0.3937, 0.6406, 0.4169, 0.6291, 0.4203, 0.6685, 0.3937, 0.6406, 0.3937, 0.6406, 0.3411, 0.6358, 0.3495, 0.5994, 0.3937, 0.6406, 0.3752, 0.6751, 0.3411, 0.6358, 0.3752, 0.6751, 0.3335, 0.6604, 0.3411, 0.6358, 0.3411, 0.6358, 0.3298, 0.585, 0.3495, 0.5994, 0.3411, 0.6358, 0.3129, 0.6195, 0.3298, 0.585, 0.6999, 0.8045, 0.7078, 0.8521, 0.6829, 0.8392, 0.3298, 0.585, 0.367, 0.5542, 0.3495, 0.5994, 0.3298, 0.585, 0.3448, 0.5408, 0.367, 0.5542, 0.3448, 0.5408, 0.3855, 0.5272, 0.367, 0.5542, 0.8039, 0.3823, 0.7687, 0.4121, 0.7679, 0.3821, 0.8039, 0.3823, 0.8101, 0.4229, 0.7687, 0.4121, 0.4433, 0.3516, 0.5059, 0.3445, 0.5059, 0.3781, 0.8073, 0.4716, 0.765, 0.4921, 0.7623, 0.4497, 0.8073, 0.4716, 0.8135, 0.5199, 0.765, 0.4921, 0.8135, 0.5199, 0.7821, 0.5308, 0.765, 0.4921, 0.9622, 0.7678, 0.9929, 0.7558, 0.998, 0.8069, 0.9622, 0.7678, 0.9723, 0.7199, 0.9929, 0.7558, 0.9723, 0.7199, 0.998, 0.7191, 0.9929, 0.7558, 0.7365, 0.7767, 0.6999, 0.8045, 0.7144, 0.7608, 0.7365, 0.7767, 0.7361, 0.8305, 0.6999, 0.8045, 0.7361, 0.8305, 0.7078, 0.8521, 0.6999, 0.8045, 0.7316, 0.8791, 0.6857, 0.8847, 0.7078, 0.8521, 0.8318, 0.868, 0.823, 0.9117, 0.7898, 0.8884, 0.823, 0.9117, 0.7876, 0.9298, 0.7898, 0.8884, 0.8101, 0.4229, 0.8073, 0.4716, 0.7623, 0.4497, 0.8101, 0.4229, 0.8442, 0.4425, 0.8073, 0.4716, 0.8442, 0.4425, 0.8442, 0.4896, 0.8073, 0.4716, 0.9598, 0.8215, 0.9622, 0.7678, 0.998, 0.8069, 0.9598, 0.8215, 0.9319, 0.7819, 0.9622, 0.7678, 0.9319, 0.7819, 0.9486, 0.7389, 0.9622, 0.7678, 0.7372, 0.7385, 0.7365, 0.7767, 0.7144, 0.7608, 0.7372, 0.7385, 0.7577, 0.7643, 0.7365, 0.7767, 0.7577, 0.7643, 0.7547, 0.8048, 0.7365, 0.7767, 0.7361, 0.8305, 0.7316, 0.8791, 0.7078, 0.8521, 0.7361, 0.8305, 0.7577, 0.8513, 0.7316, 0.8791, 0.02796, 0.3882, 0.001986, 0.4243, 0.003327, 0.3985, 0.823, 0.9117, 0.8178, 0.9626, 0.7876, 0.9298, 0.823, 0.9117, 0.849, 0.9399, 0.8178, 0.9626, 0.849, 0.9399, 0.8399, 0.9826, 0.8178, 0.9626, 0.05051, 0.4786, 0.07808, 0.511, 0.03562, 0.5041, 0.05051, 0.4786, 0.1008, 0.4747, 0.07808, 0.511, 0.1008, 0.4747, 0.1203, 0.4979, 0.07808, 0.511, 0.1008, 0.4747, 0.1405, 0.4582, 0.1203, 0.4979, 0.1008, 0.4747, 0.1127, 0.4251, 0.1405, 0.4582, 0.1127, 0.4251, 0.1405, 0.4135, 0.1405, 0.4582, 0.1127, 0.4251, 0.1093, 0.3818, 0.1405, 0.4135, 0.1127, 0.4251, 0.06972, 0.3984, 0.1093, 0.3818, 0.06972, 0.3984, 0.06733, 0.3681, 0.1093, 0.3818, 0.008644, 0.4684, 0.05051, 0.4786, 0.03562, 0.5041, 0.008644, 0.4684, 0.03131, 0.4314, 0.05051, 0.4786, 0.03131, 0.4314, 0.07297, 0.4415, 0.05051, 0.4786, 0.06972, 0.3984, 0.02796, 0.3882, 0.06733, 0.3681, 0.06972, 0.3984, 0.03131, 0.4314, 0.02796, 0.3882, 0.03131, 0.4314, 0.001986, 0.4243, 0.02796, 0.3882, 0.5159, 0.2642, 0.4734, 0.2605, 0.5054, 0.2224, 0.4433, 0.2572, 0.4734, 0.2605, 0.4614, 0.2977, 0.5159, 0.2642, 0.5054, 0.2224, 0.5544, 0.2411, 0.5159, 0.2642, 0.5544, 0.2411, 0.5472, 0.2929, 0.5159, 0.2642, 0.5472, 0.2929, 0.4993, 0.3053, 0.1146, 0.7615, 0.1574, 0.7807, 0.1198, 0.792, 0.4775, 0.6072, 0.4619, 0.5622, 0.5004, 0.5688, 0.275, 0.8554, 0.2774, 0.8924, 0.2492, 0.8851, 0.2747, 0.7615, 0.2774, 0.8038, 0.2489, 0.7752, 0.9332, 0.4863, 0.9279, 0.4437, 0.9569, 0.472, 0.1146, 0.7615, 0.1198, 0.792, 0.08949, 0.7823, 0.4775, 0.6072, 0.5004, 0.5688, 0.5128, 0.6246, 0.275, 0.8554, 0.2492, 0.8851, 0.2491, 0.8303, 0.9283, 0.3961, 0.9533, 0.3821, 0.9544, 0.4199, 0.1963, 0.8048, 0.1963, 0.8341, 0.1661, 0.8157, 0.1444, 0.377, 0.1623, 0.3681, 0.1623, 0.393, 0.901, 0.5057, 0.8588, 0.477, 0.8876, 0.4683, 0.9239, 0.4298, 0.9239, 0.4798, 0.9013, 0.4356, 0.8791, 0.3821, 0.9081, 0.3978, 0.8761, 0.4085, 0.1237, 0.8357, 0.1459, 0.8527, 0.1118, 0.8605, 0.8537, 0.4227, 0.8761, 0.4085, 0.8724, 0.4355, 0.8537, 0.4227, 0.8529, 0.3906, 0.8761, 0.4085, 0.8529, 0.3906, 0.8791, 0.3821, 0.8761, 0.4085, 0.8761, 0.4085, 0.9013, 0.4356, 0.8724, 0.4355, 0.8761, 0.4085, 0.9081, 0.3978, 0.9013, 0.4356, 0.9081, 0.3978, 0.9239, 0.4298, 0.9013, 0.4356, 0.9013, 0.4356, 0.8876, 0.4683, 0.8724, 0.4355, 0.9013, 0.4356, 0.9239, 0.4798, 0.8876, 0.4683, 0.9239, 0.4798, 0.901, 0.5057, 0.8876, 0.4683, 0.8876, 0.4683, 0.8482, 0.443, 0.8724, 0.4355, 0.8876, 0.4683, 0.8588, 0.477, 0.8482, 0.443, 0.5567, 0.573, 0.5322, 0.5419, 0.5604, 0.5471, 0.8482, 0.443, 0.8537, 0.4227, 0.8724, 0.4355, 0.09189, 0.8565, 0.09978, 0.836, 0.1118, 0.8605, 0.09978, 0.836, 0.1237, 0.8357, 0.1118, 0.8605, 0.1661, 0.8157, 0.1459, 0.8527, 0.1237, 0.8357, 0.1661, 0.8157, 0.1963, 0.8341, 0.1459, 0.8527, 0.9569, 0.472, 0.9914, 0.4467, 0.9976, 0.4668, 0.9544, 0.4199, 0.9976, 0.4147, 0.9914, 0.4467, 0.9544, 0.4199, 0.9533, 0.3821, 0.9976, 0.4147, 0.2489, 0.7752, 0.2112, 0.8054, 0.206, 0.7774, 0.2491, 0.8303, 0.2026, 0.8538, 0.2112, 0.8054, 0.2491, 0.8303, 0.2492, 0.8851, 0.2026, 0.8538, 0.2492, 0.8851, 0.2003, 0.8828, 0.2026, 0.8538, 0.5128, 0.6246, 0.5567, 0.573, 0.5604, 0.6238, 0.5128, 0.6246, 0.5004, 0.5688, 0.5567, 0.573, 0.5004, 0.5688, 0.5322, 0.5419, 0.5567, 0.573, 0.08949, 0.7823, 0.09978, 0.836, 0.08812, 0.8275, 0.08949, 0.7823, 0.1198, 0.792, 0.09978, 0.836, 0.1198, 0.792, 0.1237, 0.8357, 0.09978, 0.836, 0.9569, 0.472, 0.9544, 0.4199, 0.9914, 0.4467, 0.9569, 0.472, 0.9279, 0.4437, 0.9544, 0.4199, 0.9279, 0.4437, 0.9283, 0.3961, 0.9544, 0.4199, 0.2489, 0.7752, 0.2491, 0.8303, 0.2112, 0.8054, 0.2489, 0.7752, 0.2774, 0.8038, 0.2491, 0.8303, 0.2774, 0.8038, 0.275, 0.8554, 0.2491, 0.8303, 0.524, 0.6691, 0.5128, 0.6246, 0.5604, 0.6238, 0.524, 0.6691, 0.488, 0.6525, 0.5128, 0.6246, 0.488, 0.6525, 0.4775, 0.6072, 0.5128, 0.6246, 0.5004, 0.5688, 0.4851, 0.5309, 0.5322, 0.5419, 0.5004, 0.5688, 0.4619, 0.5622, 0.4851, 0.5309, 0.4619, 0.5622, 0.4554, 0.528, 0.4851, 0.5309, 0.1198, 0.792, 0.1661, 0.8157, 0.1237, 0.8357, 0.1198, 0.792, 0.1574, 0.7807, 0.1661, 0.8157, 0.1574, 0.7807, 0.1963, 0.8048, 0.1661, 0.8157, 0.4993, 0.3053, 0.5288, 0.3325, 0.4869, 0.3335, 0.4993, 0.3053, 0.5472, 0.2929, 0.5288, 0.3325, 0.5472, 0.2929, 0.5695, 0.3145, 0.5288, 0.3325, 0.5472, 0.2929, 0.5819, 0.2736, 0.5695, 0.3145, 0.5472, 0.2929, 0.5544, 0.2411, 0.5819, 0.2736, 0.5544, 0.2411, 0.5819, 0.2256, 0.5819, 0.2736, 0.5544, 0.2411, 0.5453, 0.1958, 0.5819, 0.2256, 0.5544, 0.2411, 0.5054, 0.2224, 0.5453, 0.1958, 0.5054, 0.2224, 0.4983, 0.1924, 0.5453, 0.1958, 0.4614, 0.2977, 0.4993, 0.3053, 0.4869, 0.3335, 0.4614, 0.2977, 0.4734, 0.2605, 0.4993, 0.3053, 0.4734, 0.2605, 0.5159, 0.2642, 0.4993, 0.3053, 0.5054, 0.2224, 0.4634, 0.2222, 0.4983, 0.1924, 0.5054, 0.2224, 0.4734, 0.2605, 0.4634, 0.2222, 0.4734, 0.2605, 0.4433, 0.2572, 0.4634, 0.2222])
me_icosphere_003.materials.append(mat_material_001)
me_icosphere_003.use_remesh_preserve_volume = False
me_icosphere_003.use_remesh_preserve_attributes = False
me_icosphere_003.use_mirror_vertex_groups = False
me_icosphere_003.update()

# ---- objects
ob_rocks = bpy.data.objects.new('Rocks', me_icosphere_003)
ob_lamp = bpy.data.objects.new('Lamp', light_lamp)
ob_camera = bpy.data.objects.new('Camera', cam_camera)

# ---- transforms, parenting, visibility, modifiers, constraints
ob_rocks.location = (-1.94, -3.213, 1.288)
ob_rocks.rotation_euler = (0.0, -0.0, 1.439)
ob_rocks.scale = (0.9646, 0.9646, 0.9646)
ob_rocks.lineart.crease_threshold = 0.0
ob_lamp.location = (4.076, 1.005, 5.904)
ob_lamp.rotation_euler = (0.6503, 0.05522, 1.866)
ob_lamp.lock_rotations_4d = False
ob_lamp.empty_display_type = 'ARROWS'
ob_lamp.color = (0.0, 0.0, 0.0, 0.0)
ob_lamp.lineart.crease_threshold = 0.0
ob_camera.location = (7.481, -6.508, 5.344)
ob_camera.rotation_euler = (1.109, 0.0, 0.8149)
ob_camera.lock_rotations_4d = False
ob_camera.empty_display_type = 'ARROWS'
ob_camera.color = (0.0, 0.0, 0.0, 0.0)
ob_camera.display_type = 'WIRE'
ob_camera.lineart.crease_threshold = 0.0

# ---- collection membership
col_collection_1.objects.link(ob_rocks)
col_collection_1.objects.link(ob_lamp)
col_collection_1.objects.link(ob_camera)

# ---- scene / render settings (as saved in the file)
scene.camera = ob_camera
scene.frame_start = 1; scene.frame_end = 250; scene.frame_set(1)
scene.render.engine = 'BLENDER_EEVEE_NEXT'
scene.render.resolution_percentage = 50
scene.render.dither_intensity = 0.0
scene.cycles.use_denoising = False
scene.cycles.samples = 128
scene.cycles.sampling_pattern = 'TABULATED_SOBOL'
scene.cycles.light_sampling_threshold = 0.0
scene.cycles.use_adaptive_sampling = False
scene.cycles.use_light_tree = False
scene.cycles.blur_glossy = 0.0
scene.cycles.sample_clamp_indirect = 0.0
scene.view_settings.view_transform = 'Standard'
bpy.context.view_layer.update()
